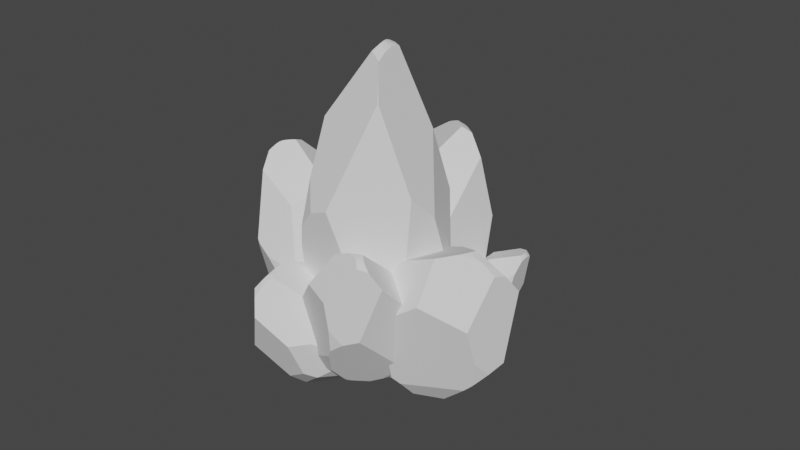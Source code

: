 # Source: Crystals.blend  (saved by Blender 2.93.20; exported with 4.5.12 LTS)
import bpy
from mathutils import Matrix  # noqa: F401  (used for matrix-valued properties, if any)

bpy.ops.wm.read_factory_settings(use_empty=True)
scene = bpy.context.scene
scene.name = 'Scene'

# ---- collections
col_collection = bpy.data.collections.new('Collection'); scene.collection.children.link(col_collection)

# ---- world
world_world = bpy.data.worlds.new('World'); scene.world = world_world
world_world.use_nodes = True; world_world.node_tree.nodes.clear()
_N = world_world.node_tree.nodes; _L = world_world.node_tree.links
n0 = _N.new('ShaderNodeOutputWorld'); n0.name = 'World Output'; n0.location = (300, 300)
n1 = _N.new('ShaderNodeBackground'); n1.name = 'Background'; n1.location = (10, 300)
n1.inputs[0].default_value = (0.05088, 0.05088, 0.05088, 1.0)
_L.new(n1.outputs[0], n0.inputs[0])
n0.is_active_output = True
world_world.color = (0.05088, 0.05088, 0.05088)
world_world.use_sun_shadow = False
world_world.sun_shadow_jitter_overblur = 0.0

# ---- meshes
me_sphere = bpy.data.meshes.new('Sphere')
me_sphere.from_pydata([(-0.3536, -0.6124, -0.7071), (-0.6124, -0.3536, -0.7071), (2.105e-08, 0.1843, 0.9633), (0.05048, 0.08744, 0.9799), (0.06902, 0.03985, 0.9841), (0.07907, -1.565e-07, 0.9843), (0.08509, -0.04913, 0.9805), (0.0862, -0.1493, 0.9657), (0.1767, 0.102, 0.9594), (0.1838, -1.323e-07, 0.9634), (0.2043, -0.1179, 0.9531), (0.1259, -0.2181, 0.9499), (0.08273, -0.2019, 0.9554), (0.2427, -0.2712, 0.9252), (0.3116, -0.3587, 0.8517), (2.423e-08, 0.2121, 0.9578), (-0.02529, 0.2252, 0.9539), (0.09879, 0.1711, 0.9607), (0.1776, 0.1465, 0.9528), (-0.2383, 0.3933, 0.8468), (-0.3696, 0.8293, 0.3604), (0.2767, -0.4792, -0.8098), (-3.134e-08, -0.5509, -0.8115), (-0.2373, -0.411, -0.8625), (0.244, 0.4227, -0.8535), (-0.4403, -6.072e-08, -0.8854), (-0.4177, 0.2411, -0.8573), (-0.2558, 0.4431, -0.8377), (0.4065, -8.513e-08, -0.908), (-0.3473, -0.2005, -0.9116), (-0.3197, -0.2215, -0.9149), (0.3923, -0.03307, -0.9115), (0.4043, -0.4697, 0.7521), (0.3971, -0.474, 0.7535), (-0.6923, -0.3997, -0.5689), (-0.3257, 0.8508, 0.3114), (0.158, 0.9475, -0.051), (-0.4055, 0.8273, 0.3217), (-0.5341, 0.7718, 0.2211), (0.8585, -7.132e-08, -0.4805), (0.8698, 0.202, -0.3827), (0.4434, -8.343e-08, -0.8833), (0.4022, 0.04963, -0.902), (0.3176, 0.3202, -0.8676), (0.9132, 0.04, -0.3827), (0.7772, -0.3611, 0.2821), (0.906, -7.132e-08, -0.4095), (0.2914, -0.629, -0.7071), (0.2902, -0.5026, -0.7918), (0.3469, -0.3582, -0.8347), (0.4133, -0.2209, -0.8639), (0.6416, -0.09827, -0.7333), (0.6996, -0.1006, -0.678), (0.8215, -0.3677, -0.3885), (-0.6961, -0.0411, -0.7071), (-0.6557, -2.116e-08, -0.7415), (-0.4615, 0.2664, -0.8235), (-0.7306, 0.5984, 0.1365), (-0.6278, 0.7194, 0.06903), (-0.3715, -0.6435, -0.6534), (-0.2821, -0.6315, -0.7071), (-3.834e-08, -0.627, -0.7606), (-0.01037, -0.9009, 0.198), (-0.5194, -0.7027, -0.4264), (0.2115, -0.6504, -0.7071), (-0.265, -0.8785, 0.1539), (0.2923, 0.5062, -0.789), (-0.2809, 0.4864, -0.8043), (0.1375, 0.4625, -0.8459), (-0.1804, 0.464, -0.8372), (0.1442, 0.9177, -0.2196), (0.3439, 0.5359, -0.7492), (0.4074, 0.6025, -0.6589), (-0.3628, 0.719, -0.4824), (-0.3465, 0.5211, -0.7552), (0.9239, 0.1475, -0.1839), (0.5006, 0.3526, 0.5318), (0.8576, -0.04661, 0.1444), (0.9033, 0.2118, -0.2009), (-0.4444, -0.4135, 0.5938), (-0.6648, 0.1673, 0.5458), (-0.8231, -0.2235, -0.4439), (-0.8608, 0.3887, 0.1541), (-0.8631, -0.1015, -0.4329), (-0.4322, -0.694, 0.303), (-0.4569, -0.8407, 0.04732), (-0.5059, -0.8043, -0.07309), (0.779, -0.503, -0.2146), (0.816, -0.3892, -0.3794), (0.3652, -0.6754, -0.6081), (0.3596, -0.69, -0.5884), (0.4195, -0.7689, -0.3207), (0.3261, 0.8983, -0.0721), (0.8515, 0.283, -0.3656), (0.6153, 0.5633, -0.4741), (0.8966, 0.2274, -0.2136), (0.4473, 0.761, -0.4416), (0.392, 0.8248, -0.3525), (0.8946, 0.2295, -0.1992), (0.552, 0.6283, 0.1575)], [], [(96, 94, 72), (49, 48, 21), (60, 59, 0), (86, 81, 34, 63), (16, 2, 15), (9, 5, 6, 10), (8, 4, 5, 9), (17, 3, 4, 8, 18), (11, 7, 12), (15, 2, 3, 17), (10, 6, 7, 11, 13), (32, 14, 33), (98, 78, 95), (35, 37, 20), (42, 41, 28), (23, 0, 1, 29, 30), (88, 87, 91, 90, 89), (58, 57, 38), (68, 66, 24), (39, 40, 44, 46), (99, 76, 77, 75, 78, 98), (39, 46, 53, 52), (28, 41, 51, 50, 31), (23, 30, 31, 50, 49, 21, 22), (25, 55, 56, 26), (80, 82, 83, 81, 86, 85, 84, 79), (29, 1, 54, 55, 25), (84, 85, 65), (89, 90, 64, 47), (21, 48, 47, 64, 61, 22), (22, 61, 60, 0, 23), (0, 59, 63, 34, 1), (83, 82, 57, 58, 73, 74, 56, 55, 54), (93, 94, 96, 97, 92, 99, 98, 95), (35, 36, 70, 73, 58, 38, 37), (24, 43, 42, 28, 31, 30, 29, 25, 26, 27, 69, 68), (26, 56, 74, 67, 27), (27, 67, 69), (24, 66, 71, 43), (18, 8, 9, 10, 13, 14, 32, 45, 77, 76), (95, 78, 75, 44, 40, 93), (1, 34, 81, 83, 54), (20, 37, 38, 57, 82, 80, 19), (3, 2, 16, 19, 80, 79, 12, 7, 6, 5, 4), (11, 12, 79, 84, 65, 62, 33, 14, 13), (62, 65, 85, 86, 63, 59, 60, 61, 64, 90, 91), (47, 48, 49, 50, 51, 52, 53, 88, 89), (75, 77, 45, 87, 88, 53, 46, 44), (32, 33, 62, 91, 87, 45), (70, 97, 96, 72, 71, 66, 68, 69, 67, 74, 73), (40, 39, 52, 51, 41, 42, 43, 71, 72, 94, 93), (70, 36, 92, 97), (20, 19, 16, 15, 17, 18, 76, 99, 92, 36, 35)])
_uv = me_sphere.uv_layers.new(name='UVMap')
_uv.uv.foreach_set('vector', [0.7333, 0.2492, 0.8273, 0.2321, 0.711, 0.1348, 0.6771, 0.0422, 0.6454, 0.06482, 0.6378, 0.05531, 0.3251, 0.1094, 0.2751, 0.1377, 0.2851, 0.1094, 0.1999, 0.4432, 0.02237, 0.248, 0.09556, 0.1822, 0.1923, 0.2572, 0.4688, 0.984, 0.483, 0.989, 0.483, 0.9861, 0.5858, 0.989, 0.5272, 1.0, 0.5306, 0.998, 0.5973, 0.9836, 0.5819, 0.9869, 0.5216, 0.9999, 0.5272, 1.0, 0.5858, 0.989, 0.5383, 0.9876, 0.5112, 0.9977, 0.5216, 0.9999, 0.5819, 0.9869, 0.5824, 0.9834, 0.5534, 0.9819, 0.5312, 0.9902, 0.5293, 0.9848, 0.483, 0.9861, 0.483, 0.989, 0.5112, 0.9977, 0.5383, 0.9876, 0.5973, 0.9836, 0.5306, 0.998, 0.5312, 0.9902, 0.5534, 0.9819, 0.6188, 0.9689, 0.7092, 0.8777, 0.6574, 0.9302, 0.7052, 0.8785, 0.9836, 0.3768, 0.9885, 0.3759, 0.9847, 0.3692, 0.3007, 0.6457, 0.2561, 0.6511, 0.2762, 0.6715, 0.708, 0.006781, 0.7311, 0.01663, 0.7104, 0.003619, 0.3502, 0.02758, 0.2851, 0.1094, 0.1403, 0.1094, 0.2886, 0.0017, 0.3041, 0.0, 0.9396, 0.282, 0.9189, 0.3687, 0.7177, 0.3129, 0.6842, 0.1719, 0.6873, 0.1615, 0.1317, 0.5181, 0.07416, 0.5536, 0.1841, 0.5982, 0.5599, 0.03631, 0.6465, 0.06627, 0.6195, 0.03232, 0.9634, 0.2287, 0.9697, 0.2802, 0.994, 0.2802, 0.99, 0.2661, 0.7919, 0.5646, 0.7631, 0.7617, 0.9629, 0.5578, 1.0, 0.3849, 0.9885, 0.3759, 0.9836, 0.3768, 0.9634, 0.2287, 0.99, 0.2661, 0.9427, 0.2772, 0.8745, 0.1247, 0.7104, 0.003619, 0.7311, 0.01663, 0.842, 0.09562, 0.7143, 0.02685, 0.7025, 0.001751, 0.3502, 0.02758, 0.3041, 0.0, 0.7025, 0.001751, 0.7143, 0.02685, 0.6771, 0.0422, 0.6378, 0.05531, 0.483, 0.05442, 0.2366, 0.01554, 0.1161, 0.09131, 0.2247, 0.0481, 0.2493, 0.03029, 0.111, 0.7691, 0.001267, 0.5629, 0.0, 0.2538, 0.02237, 0.248, 0.1999, 0.4432, 0.2273, 0.5066, 0.2411, 0.6413, 0.2343, 0.7944, 0.2886, 0.0017, 0.1403, 0.1094, 0.09345, 0.1094, 0.1161, 0.09131, 0.2366, 0.01554, 0.2411, 0.6413, 0.2273, 0.5066, 0.3347, 0.5628, 0.6873, 0.1615, 0.6842, 0.1719, 0.6014, 0.1094, 0.6461, 0.1094, 0.6378, 0.05531, 0.6454, 0.06482, 0.6461, 0.1094, 0.6014, 0.1094, 0.483, 0.08122, 0.483, 0.05442, 0.483, 0.05442, 0.483, 0.08122, 0.3251, 0.1094, 0.2851, 0.1094, 0.3502, 0.02758, 0.2851, 0.1094, 0.2751, 0.1377, 0.1923, 0.2572, 0.09556, 0.1822, 0.1403, 0.1094, 0.0, 0.2538, 0.001267, 0.5629, 0.07416, 0.5536, 0.1317, 0.5181, 0.28, 0.2277, 0.2891, 0.08406, 0.2247, 0.0481, 0.1161, 0.09131, 0.09345, 0.1094, 0.9595, 0.2892, 0.8273, 0.2321, 0.7333, 0.2492, 0.7024, 0.2961, 0.6655, 0.4438, 0.7919, 0.5646, 0.9836, 0.3768, 0.9847, 0.3692, 0.3007, 0.6457, 0.5714, 0.4549, 0.5637, 0.3661, 0.28, 0.2277, 0.1317, 0.5181, 0.1841, 0.5982, 0.2561, 0.6511, 0.6195, 0.03232, 0.6607, 0.02488, 0.708, 0.006781, 0.7104, 0.003619, 0.7025, 0.001751, 0.3041, 0.0, 0.2886, 0.0017, 0.2366, 0.01554, 0.2493, 0.03029, 0.3398, 0.04063, 0.382, 0.04088, 0.5599, 0.03631, 0.2493, 0.03029, 0.2247, 0.0481, 0.2891, 0.08406, 0.3258, 0.05824, 0.3398, 0.04063, 0.3398, 0.04063, 0.3258, 0.05824, 0.382, 0.04088, 0.6195, 0.03232, 0.6465, 0.06627, 0.6754, 0.08721, 0.6607, 0.02488, 0.5824, 0.9834, 0.5819, 0.9869, 0.5858, 0.989, 0.5973, 0.9836, 0.6188, 0.9689, 0.6574, 0.9302, 0.7092, 0.8777, 0.9179, 0.6303, 0.9629, 0.5578, 0.7631, 0.7617, 0.9847, 0.3692, 0.9885, 0.3759, 1.0, 0.3849, 0.994, 0.2802, 0.9697, 0.2802, 0.9595, 0.2892, 0.1403, 0.1094, 0.09556, 0.1822, 0.02237, 0.248, 0.0, 0.2538, 0.09345, 0.1094, 0.2762, 0.6715, 0.2561, 0.6511, 0.1841, 0.5982, 0.07416, 0.5536, 0.001267, 0.5629, 0.111, 0.7691, 0.3496, 0.9276, 0.5112, 0.9977, 0.483, 0.989, 0.4688, 0.984, 0.3496, 0.9276, 0.111, 0.7691, 0.2343, 0.7944, 0.5293, 0.9848, 0.5312, 0.9902, 0.5306, 0.998, 0.5272, 1.0, 0.5216, 0.9999, 0.5534, 0.9819, 0.5293, 0.9848, 0.2343, 0.7944, 0.2411, 0.6413, 0.3347, 0.5628, 0.4772, 0.586, 0.7052, 0.8785, 0.6574, 0.9302, 0.6188, 0.9689, 0.4772, 0.586, 0.3347, 0.5628, 0.2273, 0.5066, 0.1999, 0.4432, 0.1923, 0.2572, 0.2751, 0.1377, 0.3251, 0.1094, 0.483, 0.08122, 0.6014, 0.1094, 0.6842, 0.1719, 0.7177, 0.3129, 0.6461, 0.1094, 0.6454, 0.06482, 0.6771, 0.0422, 0.7143, 0.02685, 0.842, 0.09562, 0.8745, 0.1247, 0.9427, 0.2772, 0.9396, 0.282, 0.6873, 0.1615, 1.0, 0.3849, 0.9629, 0.5578, 0.9179, 0.6303, 0.9189, 0.3687, 0.9396, 0.282, 0.9427, 0.2772, 0.99, 0.2661, 0.994, 0.2802, 0.7092, 0.8777, 0.7052, 0.8785, 0.4772, 0.586, 0.7177, 0.3129, 0.9189, 0.3687, 0.9179, 0.6303, 0.5637, 0.3661, 0.7024, 0.2961, 0.7333, 0.2492, 0.711, 0.1348, 0.6754, 0.08721, 0.6465, 0.06627, 0.5599, 0.03631, 0.382, 0.04088, 0.3258, 0.05824, 0.2891, 0.08406, 0.28, 0.2277, 0.9697, 0.2802, 0.9634, 0.2287, 0.8745, 0.1247, 0.842, 0.09562, 0.7311, 0.01663, 0.708, 0.006781, 0.6607, 0.02488, 0.6754, 0.08721, 0.711, 0.1348, 0.8273, 0.2321, 0.9595, 0.2892, 0.5637, 0.3661, 0.5714, 0.4549, 0.6655, 0.4438, 0.7024, 0.2961, 0.2762, 0.6715, 0.3496, 0.9276, 0.4688, 0.984, 0.483, 0.9861, 0.5383, 0.9876, 0.5824, 0.9834, 0.7631, 0.7617, 0.7919, 0.5646, 0.6655, 0.4438, 0.5714, 0.4549, 0.3007, 0.6457])
me_sphere.use_remesh_fix_poles = True
me_sphere.use_remesh_preserve_attributes = False
me_sphere.update()
me_sphere_001 = bpy.data.meshes.new('Sphere.001')
me_sphere_001.from_pydata([(-0.3536, -0.6124, -0.7071), (-0.6124, -0.3536, -0.7071), (2.105e-08, 0.1843, 0.9633), (0.05048, 0.08744, 0.9799), (0.06902, 0.03985, 0.9841), (0.07907, -1.565e-07, 0.9843), (0.08509, -0.04913, 0.9805), (0.0862, -0.1493, 0.9657), (0.1767, 0.102, 0.9594), (0.1838, -1.323e-07, 0.9634), (0.2043, -0.1179, 0.9531), (0.1259, -0.2181, 0.9499), (0.08273, -0.2019, 0.9554), (0.2427, -0.2712, 0.9252), (0.3116, -0.3587, 0.8517), (2.423e-08, 0.2121, 0.9578), (-0.02529, 0.2252, 0.9539), (0.09879, 0.1711, 0.9607), (0.1776, 0.1465, 0.9528), (-0.2383, 0.3933, 0.8468), (-0.3696, 0.8293, 0.3604), (0.2767, -0.4792, -0.8098), (-3.134e-08, -0.5509, -0.8115), (-0.2373, -0.411, -0.8625), (0.244, 0.4227, -0.8535), (-0.4403, -6.072e-08, -0.8854), (-0.4177, 0.2411, -0.8573), (-0.2558, 0.4431, -0.8377), (0.4065, -8.513e-08, -0.908), (-0.3473, -0.2005, -0.9116), (-0.3197, -0.2215, -0.9149), (0.3923, -0.03307, -0.9115), (0.4043, -0.4697, 0.7521), (0.3971, -0.474, 0.7535), (-0.6923, -0.3997, -0.5689), (-0.3257, 0.8508, 0.3114), (0.158, 0.9475, -0.051), (-0.4055, 0.8273, 0.3217), (-0.5341, 0.7718, 0.2211), (0.8585, -7.132e-08, -0.4805), (0.8698, 0.202, -0.3827), (0.4434, -8.343e-08, -0.8833), (0.4022, 0.04963, -0.902), (0.3176, 0.3202, -0.8676), (0.9132, 0.04, -0.3827), (0.7772, -0.3611, 0.2821), (0.906, -7.132e-08, -0.4095), (0.2914, -0.629, -0.7071), (0.2902, -0.5026, -0.7918), (0.3469, -0.3582, -0.8347), (0.4133, -0.2209, -0.8639), (0.6416, -0.09827, -0.7333), (0.6996, -0.1006, -0.678), (0.8215, -0.3677, -0.3885), (-0.6961, -0.0411, -0.7071), (-0.6557, -2.116e-08, -0.7415), (-0.4615, 0.2664, -0.8235), (-0.7306, 0.5984, 0.1365), (-0.6278, 0.7194, 0.06903), (-0.3715, -0.6435, -0.6534), (-0.2821, -0.6315, -0.7071), (-3.834e-08, -0.627, -0.7606), (-0.01037, -0.9009, 0.198), (-0.5194, -0.7027, -0.4264), (0.2115, -0.6504, -0.7071), (-0.265, -0.8785, 0.1539), (0.2923, 0.5062, -0.789), (-0.2809, 0.4864, -0.8043), (0.1375, 0.4625, -0.8459), (-0.1804, 0.464, -0.8372), (0.1442, 0.9177, -0.2196), (0.3439, 0.5359, -0.7492), (0.4074, 0.6025, -0.6589), (-0.3628, 0.719, -0.4824), (-0.3465, 0.5211, -0.7552), (0.9239, 0.1475, -0.1839), (0.5006, 0.3526, 0.5318), (0.8576, -0.04661, 0.1444), (0.9033, 0.2118, -0.2009), (-0.4444, -0.4135, 0.5938), (-0.6648, 0.1673, 0.5458), (-0.8231, -0.2235, -0.4439), (-0.8608, 0.3887, 0.1541), (-0.8631, -0.1015, -0.4329), (-0.4322, -0.694, 0.303), (-0.4569, -0.8407, 0.04732), (-0.5059, -0.8043, -0.07309), (0.779, -0.503, -0.2146), (0.816, -0.3892, -0.3794), (0.3652, -0.6754, -0.6081), (0.3596, -0.69, -0.5884), (0.4195, -0.7689, -0.3207), (0.3261, 0.8983, -0.0721), (0.8515, 0.283, -0.3656), (0.6153, 0.5633, -0.4741), (0.8966, 0.2274, -0.2136), (0.4473, 0.761, -0.4416), (0.392, 0.8248, -0.3525), (0.8946, 0.2295, -0.1992), (0.552, 0.6283, 0.1575)], [], [(96, 94, 72), (49, 48, 21), (60, 59, 0), (86, 81, 34, 63), (16, 2, 15), (9, 5, 6, 10), (8, 4, 5, 9), (17, 3, 4, 8, 18), (11, 7, 12), (15, 2, 3, 17), (10, 6, 7, 11, 13), (32, 14, 33), (98, 78, 95), (35, 37, 20), (42, 41, 28), (23, 0, 1, 29, 30), (88, 87, 91, 90, 89), (58, 57, 38), (68, 66, 24), (39, 40, 44, 46), (99, 76, 77, 75, 78, 98), (39, 46, 53, 52), (28, 41, 51, 50, 31), (23, 30, 31, 50, 49, 21, 22), (25, 55, 56, 26), (80, 82, 83, 81, 86, 85, 84, 79), (29, 1, 54, 55, 25), (84, 85, 65), (89, 90, 64, 47), (21, 48, 47, 64, 61, 22), (22, 61, 60, 0, 23), (0, 59, 63, 34, 1), (83, 82, 57, 58, 73, 74, 56, 55, 54), (93, 94, 96, 97, 92, 99, 98, 95), (35, 36, 70, 73, 58, 38, 37), (24, 43, 42, 28, 31, 30, 29, 25, 26, 27, 69, 68), (26, 56, 74, 67, 27), (27, 67, 69), (24, 66, 71, 43), (18, 8, 9, 10, 13, 14, 32, 45, 77, 76), (95, 78, 75, 44, 40, 93), (1, 34, 81, 83, 54), (20, 37, 38, 57, 82, 80, 19), (3, 2, 16, 19, 80, 79, 12, 7, 6, 5, 4), (11, 12, 79, 84, 65, 62, 33, 14, 13), (62, 65, 85, 86, 63, 59, 60, 61, 64, 90, 91), (47, 48, 49, 50, 51, 52, 53, 88, 89), (75, 77, 45, 87, 88, 53, 46, 44), (32, 33, 62, 91, 87, 45), (70, 97, 96, 72, 71, 66, 68, 69, 67, 74, 73), (40, 39, 52, 51, 41, 42, 43, 71, 72, 94, 93), (70, 36, 92, 97), (20, 19, 16, 15, 17, 18, 76, 99, 92, 36, 35)])
_uv = me_sphere_001.uv_layers.new(name='UVMap')
_uv.uv.foreach_set('vector', [0.7333, 0.2492, 0.8273, 0.2321, 0.711, 0.1348, 0.6771, 0.0422, 0.6454, 0.06482, 0.6378, 0.05531, 0.3251, 0.1094, 0.2751, 0.1377, 0.2851, 0.1094, 0.1999, 0.4432, 0.02237, 0.248, 0.09556, 0.1822, 0.1923, 0.2572, 0.4688, 0.984, 0.483, 0.989, 0.483, 0.9861, 0.5858, 0.989, 0.5272, 1.0, 0.5306, 0.998, 0.5973, 0.9836, 0.5819, 0.9869, 0.5216, 0.9999, 0.5272, 1.0, 0.5858, 0.989, 0.5383, 0.9876, 0.5112, 0.9977, 0.5216, 0.9999, 0.5819, 0.9869, 0.5824, 0.9834, 0.5534, 0.9819, 0.5312, 0.9902, 0.5293, 0.9848, 0.483, 0.9861, 0.483, 0.989, 0.5112, 0.9977, 0.5383, 0.9876, 0.5973, 0.9836, 0.5306, 0.998, 0.5312, 0.9902, 0.5534, 0.9819, 0.6188, 0.9689, 0.7092, 0.8777, 0.6574, 0.9302, 0.7052, 0.8785, 0.9836, 0.3768, 0.9885, 0.3759, 0.9847, 0.3692, 0.3007, 0.6457, 0.2561, 0.6511, 0.2762, 0.6715, 0.708, 0.006781, 0.7311, 0.01663, 0.7104, 0.003619, 0.3502, 0.02758, 0.2851, 0.1094, 0.1403, 0.1094, 0.2886, 0.0017, 0.3041, 0.0, 0.9396, 0.282, 0.9189, 0.3687, 0.7177, 0.3129, 0.6842, 0.1719, 0.6873, 0.1615, 0.1317, 0.5181, 0.07416, 0.5536, 0.1841, 0.5982, 0.5599, 0.03631, 0.6465, 0.06627, 0.6195, 0.03232, 0.9634, 0.2287, 0.9697, 0.2802, 0.994, 0.2802, 0.99, 0.2661, 0.7919, 0.5646, 0.7631, 0.7617, 0.9629, 0.5578, 1.0, 0.3849, 0.9885, 0.3759, 0.9836, 0.3768, 0.9634, 0.2287, 0.99, 0.2661, 0.9427, 0.2772, 0.8745, 0.1247, 0.7104, 0.003619, 0.7311, 0.01663, 0.842, 0.09562, 0.7143, 0.02685, 0.7025, 0.001751, 0.3502, 0.02758, 0.3041, 0.0, 0.7025, 0.001751, 0.7143, 0.02685, 0.6771, 0.0422, 0.6378, 0.05531, 0.483, 0.05442, 0.2366, 0.01554, 0.1161, 0.09131, 0.2247, 0.0481, 0.2493, 0.03029, 0.111, 0.7691, 0.001267, 0.5629, 0.0, 0.2538, 0.02237, 0.248, 0.1999, 0.4432, 0.2273, 0.5066, 0.2411, 0.6413, 0.2343, 0.7944, 0.2886, 0.0017, 0.1403, 0.1094, 0.09345, 0.1094, 0.1161, 0.09131, 0.2366, 0.01554, 0.2411, 0.6413, 0.2273, 0.5066, 0.3347, 0.5628, 0.6873, 0.1615, 0.6842, 0.1719, 0.6014, 0.1094, 0.6461, 0.1094, 0.6378, 0.05531, 0.6454, 0.06482, 0.6461, 0.1094, 0.6014, 0.1094, 0.483, 0.08122, 0.483, 0.05442, 0.483, 0.05442, 0.483, 0.08122, 0.3251, 0.1094, 0.2851, 0.1094, 0.3502, 0.02758, 0.2851, 0.1094, 0.2751, 0.1377, 0.1923, 0.2572, 0.09556, 0.1822, 0.1403, 0.1094, 0.0, 0.2538, 0.001267, 0.5629, 0.07416, 0.5536, 0.1317, 0.5181, 0.28, 0.2277, 0.2891, 0.08406, 0.2247, 0.0481, 0.1161, 0.09131, 0.09345, 0.1094, 0.9595, 0.2892, 0.8273, 0.2321, 0.7333, 0.2492, 0.7024, 0.2961, 0.6655, 0.4438, 0.7919, 0.5646, 0.9836, 0.3768, 0.9847, 0.3692, 0.3007, 0.6457, 0.5714, 0.4549, 0.5637, 0.3661, 0.28, 0.2277, 0.1317, 0.5181, 0.1841, 0.5982, 0.2561, 0.6511, 0.6195, 0.03232, 0.6607, 0.02488, 0.708, 0.006781, 0.7104, 0.003619, 0.7025, 0.001751, 0.3041, 0.0, 0.2886, 0.0017, 0.2366, 0.01554, 0.2493, 0.03029, 0.3398, 0.04063, 0.382, 0.04088, 0.5599, 0.03631, 0.2493, 0.03029, 0.2247, 0.0481, 0.2891, 0.08406, 0.3258, 0.05824, 0.3398, 0.04063, 0.3398, 0.04063, 0.3258, 0.05824, 0.382, 0.04088, 0.6195, 0.03232, 0.6465, 0.06627, 0.6754, 0.08721, 0.6607, 0.02488, 0.5824, 0.9834, 0.5819, 0.9869, 0.5858, 0.989, 0.5973, 0.9836, 0.6188, 0.9689, 0.6574, 0.9302, 0.7092, 0.8777, 0.9179, 0.6303, 0.9629, 0.5578, 0.7631, 0.7617, 0.9847, 0.3692, 0.9885, 0.3759, 1.0, 0.3849, 0.994, 0.2802, 0.9697, 0.2802, 0.9595, 0.2892, 0.1403, 0.1094, 0.09556, 0.1822, 0.02237, 0.248, 0.0, 0.2538, 0.09345, 0.1094, 0.2762, 0.6715, 0.2561, 0.6511, 0.1841, 0.5982, 0.07416, 0.5536, 0.001267, 0.5629, 0.111, 0.7691, 0.3496, 0.9276, 0.5112, 0.9977, 0.483, 0.989, 0.4688, 0.984, 0.3496, 0.9276, 0.111, 0.7691, 0.2343, 0.7944, 0.5293, 0.9848, 0.5312, 0.9902, 0.5306, 0.998, 0.5272, 1.0, 0.5216, 0.9999, 0.5534, 0.9819, 0.5293, 0.9848, 0.2343, 0.7944, 0.2411, 0.6413, 0.3347, 0.5628, 0.4772, 0.586, 0.7052, 0.8785, 0.6574, 0.9302, 0.6188, 0.9689, 0.4772, 0.586, 0.3347, 0.5628, 0.2273, 0.5066, 0.1999, 0.4432, 0.1923, 0.2572, 0.2751, 0.1377, 0.3251, 0.1094, 0.483, 0.08122, 0.6014, 0.1094, 0.6842, 0.1719, 0.7177, 0.3129, 0.6461, 0.1094, 0.6454, 0.06482, 0.6771, 0.0422, 0.7143, 0.02685, 0.842, 0.09562, 0.8745, 0.1247, 0.9427, 0.2772, 0.9396, 0.282, 0.6873, 0.1615, 1.0, 0.3849, 0.9629, 0.5578, 0.9179, 0.6303, 0.9189, 0.3687, 0.9396, 0.282, 0.9427, 0.2772, 0.99, 0.2661, 0.994, 0.2802, 0.7092, 0.8777, 0.7052, 0.8785, 0.4772, 0.586, 0.7177, 0.3129, 0.9189, 0.3687, 0.9179, 0.6303, 0.5637, 0.3661, 0.7024, 0.2961, 0.7333, 0.2492, 0.711, 0.1348, 0.6754, 0.08721, 0.6465, 0.06627, 0.5599, 0.03631, 0.382, 0.04088, 0.3258, 0.05824, 0.2891, 0.08406, 0.28, 0.2277, 0.9697, 0.2802, 0.9634, 0.2287, 0.8745, 0.1247, 0.842, 0.09562, 0.7311, 0.01663, 0.708, 0.006781, 0.6607, 0.02488, 0.6754, 0.08721, 0.711, 0.1348, 0.8273, 0.2321, 0.9595, 0.2892, 0.5637, 0.3661, 0.5714, 0.4549, 0.6655, 0.4438, 0.7024, 0.2961, 0.2762, 0.6715, 0.3496, 0.9276, 0.4688, 0.984, 0.483, 0.9861, 0.5383, 0.9876, 0.5824, 0.9834, 0.7631, 0.7617, 0.7919, 0.5646, 0.6655, 0.4438, 0.5714, 0.4549, 0.3007, 0.6457])
me_sphere_001.use_remesh_fix_poles = True
me_sphere_001.use_remesh_preserve_attributes = False
me_sphere_001.update()
me_sphere_002 = bpy.data.meshes.new('Sphere.002')
me_sphere_002.from_pydata([(-0.3536, -0.6124, -0.7071), (-0.6124, -0.3536, -0.7071), (2.105e-08, 0.1843, 0.9633), (0.05048, 0.08744, 0.9799), (0.06902, 0.03985, 0.9841), (0.07907, -1.565e-07, 0.9843), (0.08509, -0.04913, 0.9805), (0.0862, -0.1493, 0.9657), (0.1767, 0.102, 0.9594), (0.1838, -1.323e-07, 0.9634), (0.2043, -0.1179, 0.9531), (0.1259, -0.2181, 0.9499), (0.08273, -0.2019, 0.9554), (0.2427, -0.2712, 0.9252), (0.3116, -0.3587, 0.8517), (2.423e-08, 0.2121, 0.9578), (-0.02529, 0.2252, 0.9539), (0.09879, 0.1711, 0.9607), (0.1776, 0.1465, 0.9528), (-0.2383, 0.3933, 0.8468), (-0.3696, 0.8293, 0.3604), (0.2767, -0.4792, -0.8098), (-3.134e-08, -0.5509, -0.8115), (-0.2373, -0.411, -0.8625), (0.244, 0.4227, -0.8535), (-0.4403, -6.072e-08, -0.8854), (-0.4177, 0.2411, -0.8573), (-0.2558, 0.4431, -0.8377), (0.4065, -8.513e-08, -0.908), (-0.3473, -0.2005, -0.9116), (-0.3197, -0.2215, -0.9149), (0.3923, -0.03307, -0.9115), (0.4043, -0.4697, 0.7521), (0.3971, -0.474, 0.7535), (-0.6923, -0.3997, -0.5689), (-0.3257, 0.8508, 0.3114), (0.158, 0.9475, -0.051), (-0.4055, 0.8273, 0.3217), (-0.5341, 0.7718, 0.2211), (0.8585, -7.132e-08, -0.4805), (0.8698, 0.202, -0.3827), (0.4434, -8.343e-08, -0.8833), (0.4022, 0.04963, -0.902), (0.3176, 0.3202, -0.8676), (0.9132, 0.04, -0.3827), (0.7772, -0.3611, 0.2821), (0.906, -7.132e-08, -0.4095), (0.2914, -0.629, -0.7071), (0.2902, -0.5026, -0.7918), (0.3469, -0.3582, -0.8347), (0.4133, -0.2209, -0.8639), (0.6416, -0.09827, -0.7333), (0.6996, -0.1006, -0.678), (0.8215, -0.3677, -0.3885), (-0.6961, -0.0411, -0.7071), (-0.6557, -2.116e-08, -0.7415), (-0.4615, 0.2664, -0.8235), (-0.7306, 0.5984, 0.1365), (-0.6278, 0.7194, 0.06903), (-0.3715, -0.6435, -0.6534), (-0.2821, -0.6315, -0.7071), (-3.834e-08, -0.627, -0.7606), (-0.01037, -0.9009, 0.198), (-0.5194, -0.7027, -0.4264), (0.2115, -0.6504, -0.7071), (-0.265, -0.8785, 0.1539), (0.2923, 0.5062, -0.789), (-0.2809, 0.4864, -0.8043), (0.1375, 0.4625, -0.8459), (-0.1804, 0.464, -0.8372), (0.1442, 0.9177, -0.2196), (0.3439, 0.5359, -0.7492), (0.4074, 0.6025, -0.6589), (-0.3628, 0.719, -0.4824), (-0.3465, 0.5211, -0.7552), (0.9239, 0.1475, -0.1839), (0.5006, 0.3526, 0.5318), (0.8576, -0.04661, 0.1444), (0.9033, 0.2118, -0.2009), (-0.4444, -0.4135, 0.5938), (-0.6648, 0.1673, 0.5458), (-0.8231, -0.2235, -0.4439), (-0.8608, 0.3887, 0.1541), (-0.8631, -0.1015, -0.4329), (-0.4322, -0.694, 0.303), (-0.4569, -0.8407, 0.04732), (-0.5059, -0.8043, -0.07309), (0.779, -0.503, -0.2146), (0.816, -0.3892, -0.3794), (0.3652, -0.6754, -0.6081), (0.3596, -0.69, -0.5884), (0.4195, -0.7689, -0.3207), (0.3261, 0.8983, -0.0721), (0.8515, 0.283, -0.3656), (0.6153, 0.5633, -0.4741), (0.8966, 0.2274, -0.2136), (0.4473, 0.761, -0.4416), (0.392, 0.8248, -0.3525), (0.8946, 0.2295, -0.1992), (0.552, 0.6283, 0.1575)], [], [(96, 94, 72), (49, 48, 21), (60, 59, 0), (86, 81, 34, 63), (16, 2, 15), (9, 5, 6, 10), (8, 4, 5, 9), (17, 3, 4, 8, 18), (11, 7, 12), (15, 2, 3, 17), (10, 6, 7, 11, 13), (32, 14, 33), (98, 78, 95), (35, 37, 20), (42, 41, 28), (23, 0, 1, 29, 30), (88, 87, 91, 90, 89), (58, 57, 38), (68, 66, 24), (39, 40, 44, 46), (99, 76, 77, 75, 78, 98), (39, 46, 53, 52), (28, 41, 51, 50, 31), (23, 30, 31, 50, 49, 21, 22), (25, 55, 56, 26), (80, 82, 83, 81, 86, 85, 84, 79), (29, 1, 54, 55, 25), (84, 85, 65), (89, 90, 64, 47), (21, 48, 47, 64, 61, 22), (22, 61, 60, 0, 23), (0, 59, 63, 34, 1), (83, 82, 57, 58, 73, 74, 56, 55, 54), (93, 94, 96, 97, 92, 99, 98, 95), (35, 36, 70, 73, 58, 38, 37), (24, 43, 42, 28, 31, 30, 29, 25, 26, 27, 69, 68), (26, 56, 74, 67, 27), (27, 67, 69), (24, 66, 71, 43), (18, 8, 9, 10, 13, 14, 32, 45, 77, 76), (95, 78, 75, 44, 40, 93), (1, 34, 81, 83, 54), (20, 37, 38, 57, 82, 80, 19), (3, 2, 16, 19, 80, 79, 12, 7, 6, 5, 4), (11, 12, 79, 84, 65, 62, 33, 14, 13), (62, 65, 85, 86, 63, 59, 60, 61, 64, 90, 91), (47, 48, 49, 50, 51, 52, 53, 88, 89), (75, 77, 45, 87, 88, 53, 46, 44), (32, 33, 62, 91, 87, 45), (70, 97, 96, 72, 71, 66, 68, 69, 67, 74, 73), (40, 39, 52, 51, 41, 42, 43, 71, 72, 94, 93), (70, 36, 92, 97), (20, 19, 16, 15, 17, 18, 76, 99, 92, 36, 35)])
_uv = me_sphere_002.uv_layers.new(name='UVMap')
_uv.uv.foreach_set('vector', [0.7333, 0.2492, 0.8273, 0.2321, 0.711, 0.1348, 0.6771, 0.0422, 0.6454, 0.06482, 0.6378, 0.05531, 0.3251, 0.1094, 0.2751, 0.1377, 0.2851, 0.1094, 0.1999, 0.4432, 0.02237, 0.248, 0.09556, 0.1822, 0.1923, 0.2572, 0.4688, 0.984, 0.483, 0.989, 0.483, 0.9861, 0.5858, 0.989, 0.5272, 1.0, 0.5306, 0.998, 0.5973, 0.9836, 0.5819, 0.9869, 0.5216, 0.9999, 0.5272, 1.0, 0.5858, 0.989, 0.5383, 0.9876, 0.5112, 0.9977, 0.5216, 0.9999, 0.5819, 0.9869, 0.5824, 0.9834, 0.5534, 0.9819, 0.5312, 0.9902, 0.5293, 0.9848, 0.483, 0.9861, 0.483, 0.989, 0.5112, 0.9977, 0.5383, 0.9876, 0.5973, 0.9836, 0.5306, 0.998, 0.5312, 0.9902, 0.5534, 0.9819, 0.6188, 0.9689, 0.7092, 0.8777, 0.6574, 0.9302, 0.7052, 0.8785, 0.9836, 0.3768, 0.9885, 0.3759, 0.9847, 0.3692, 0.3007, 0.6457, 0.2561, 0.6511, 0.2762, 0.6715, 0.708, 0.006781, 0.7311, 0.01663, 0.7104, 0.003619, 0.3502, 0.02758, 0.2851, 0.1094, 0.1403, 0.1094, 0.2886, 0.0017, 0.3041, 0.0, 0.9396, 0.282, 0.9189, 0.3687, 0.7177, 0.3129, 0.6842, 0.1719, 0.6873, 0.1615, 0.1317, 0.5181, 0.07416, 0.5536, 0.1841, 0.5982, 0.5599, 0.03631, 0.6465, 0.06627, 0.6195, 0.03232, 0.9634, 0.2287, 0.9697, 0.2802, 0.994, 0.2802, 0.99, 0.2661, 0.7919, 0.5646, 0.7631, 0.7617, 0.9629, 0.5578, 1.0, 0.3849, 0.9885, 0.3759, 0.9836, 0.3768, 0.9634, 0.2287, 0.99, 0.2661, 0.9427, 0.2772, 0.8745, 0.1247, 0.7104, 0.003619, 0.7311, 0.01663, 0.842, 0.09562, 0.7143, 0.02685, 0.7025, 0.001751, 0.3502, 0.02758, 0.3041, 0.0, 0.7025, 0.001751, 0.7143, 0.02685, 0.6771, 0.0422, 0.6378, 0.05531, 0.483, 0.05442, 0.2366, 0.01554, 0.1161, 0.09131, 0.2247, 0.0481, 0.2493, 0.03029, 0.111, 0.7691, 0.001267, 0.5629, 0.0, 0.2538, 0.02237, 0.248, 0.1999, 0.4432, 0.2273, 0.5066, 0.2411, 0.6413, 0.2343, 0.7944, 0.2886, 0.0017, 0.1403, 0.1094, 0.09345, 0.1094, 0.1161, 0.09131, 0.2366, 0.01554, 0.2411, 0.6413, 0.2273, 0.5066, 0.3347, 0.5628, 0.6873, 0.1615, 0.6842, 0.1719, 0.6014, 0.1094, 0.6461, 0.1094, 0.6378, 0.05531, 0.6454, 0.06482, 0.6461, 0.1094, 0.6014, 0.1094, 0.483, 0.08122, 0.483, 0.05442, 0.483, 0.05442, 0.483, 0.08122, 0.3251, 0.1094, 0.2851, 0.1094, 0.3502, 0.02758, 0.2851, 0.1094, 0.2751, 0.1377, 0.1923, 0.2572, 0.09556, 0.1822, 0.1403, 0.1094, 0.0, 0.2538, 0.001267, 0.5629, 0.07416, 0.5536, 0.1317, 0.5181, 0.28, 0.2277, 0.2891, 0.08406, 0.2247, 0.0481, 0.1161, 0.09131, 0.09345, 0.1094, 0.9595, 0.2892, 0.8273, 0.2321, 0.7333, 0.2492, 0.7024, 0.2961, 0.6655, 0.4438, 0.7919, 0.5646, 0.9836, 0.3768, 0.9847, 0.3692, 0.3007, 0.6457, 0.5714, 0.4549, 0.5637, 0.3661, 0.28, 0.2277, 0.1317, 0.5181, 0.1841, 0.5982, 0.2561, 0.6511, 0.6195, 0.03232, 0.6607, 0.02488, 0.708, 0.006781, 0.7104, 0.003619, 0.7025, 0.001751, 0.3041, 0.0, 0.2886, 0.0017, 0.2366, 0.01554, 0.2493, 0.03029, 0.3398, 0.04063, 0.382, 0.04088, 0.5599, 0.03631, 0.2493, 0.03029, 0.2247, 0.0481, 0.2891, 0.08406, 0.3258, 0.05824, 0.3398, 0.04063, 0.3398, 0.04063, 0.3258, 0.05824, 0.382, 0.04088, 0.6195, 0.03232, 0.6465, 0.06627, 0.6754, 0.08721, 0.6607, 0.02488, 0.5824, 0.9834, 0.5819, 0.9869, 0.5858, 0.989, 0.5973, 0.9836, 0.6188, 0.9689, 0.6574, 0.9302, 0.7092, 0.8777, 0.9179, 0.6303, 0.9629, 0.5578, 0.7631, 0.7617, 0.9847, 0.3692, 0.9885, 0.3759, 1.0, 0.3849, 0.994, 0.2802, 0.9697, 0.2802, 0.9595, 0.2892, 0.1403, 0.1094, 0.09556, 0.1822, 0.02237, 0.248, 0.0, 0.2538, 0.09345, 0.1094, 0.2762, 0.6715, 0.2561, 0.6511, 0.1841, 0.5982, 0.07416, 0.5536, 0.001267, 0.5629, 0.111, 0.7691, 0.3496, 0.9276, 0.5112, 0.9977, 0.483, 0.989, 0.4688, 0.984, 0.3496, 0.9276, 0.111, 0.7691, 0.2343, 0.7944, 0.5293, 0.9848, 0.5312, 0.9902, 0.5306, 0.998, 0.5272, 1.0, 0.5216, 0.9999, 0.5534, 0.9819, 0.5293, 0.9848, 0.2343, 0.7944, 0.2411, 0.6413, 0.3347, 0.5628, 0.4772, 0.586, 0.7052, 0.8785, 0.6574, 0.9302, 0.6188, 0.9689, 0.4772, 0.586, 0.3347, 0.5628, 0.2273, 0.5066, 0.1999, 0.4432, 0.1923, 0.2572, 0.2751, 0.1377, 0.3251, 0.1094, 0.483, 0.08122, 0.6014, 0.1094, 0.6842, 0.1719, 0.7177, 0.3129, 0.6461, 0.1094, 0.6454, 0.06482, 0.6771, 0.0422, 0.7143, 0.02685, 0.842, 0.09562, 0.8745, 0.1247, 0.9427, 0.2772, 0.9396, 0.282, 0.6873, 0.1615, 1.0, 0.3849, 0.9629, 0.5578, 0.9179, 0.6303, 0.9189, 0.3687, 0.9396, 0.282, 0.9427, 0.2772, 0.99, 0.2661, 0.994, 0.2802, 0.7092, 0.8777, 0.7052, 0.8785, 0.4772, 0.586, 0.7177, 0.3129, 0.9189, 0.3687, 0.9179, 0.6303, 0.5637, 0.3661, 0.7024, 0.2961, 0.7333, 0.2492, 0.711, 0.1348, 0.6754, 0.08721, 0.6465, 0.06627, 0.5599, 0.03631, 0.382, 0.04088, 0.3258, 0.05824, 0.2891, 0.08406, 0.28, 0.2277, 0.9697, 0.2802, 0.9634, 0.2287, 0.8745, 0.1247, 0.842, 0.09562, 0.7311, 0.01663, 0.708, 0.006781, 0.6607, 0.02488, 0.6754, 0.08721, 0.711, 0.1348, 0.8273, 0.2321, 0.9595, 0.2892, 0.5637, 0.3661, 0.5714, 0.4549, 0.6655, 0.4438, 0.7024, 0.2961, 0.2762, 0.6715, 0.3496, 0.9276, 0.4688, 0.984, 0.483, 0.9861, 0.5383, 0.9876, 0.5824, 0.9834, 0.7631, 0.7617, 0.7919, 0.5646, 0.6655, 0.4438, 0.5714, 0.4549, 0.3007, 0.6457])
me_sphere_002.use_remesh_fix_poles = True
me_sphere_002.use_remesh_preserve_attributes = False
me_sphere_002.update()
me_sphere_003 = bpy.data.meshes.new('Sphere.003')
me_sphere_003.from_pydata([(-0.3536, -0.6124, -0.7071), (-0.6124, -0.3536, -0.7071), (2.105e-08, 0.1843, 0.9633), (0.05048, 0.08744, 0.9799), (0.06902, 0.03985, 0.9841), (0.07907, -1.565e-07, 0.9843), (0.08509, -0.04913, 0.9805), (0.0862, -0.1493, 0.9657), (0.1767, 0.102, 0.9594), (0.1838, -1.323e-07, 0.9634), (0.2043, -0.1179, 0.9531), (0.1259, -0.2181, 0.9499), (0.08273, -0.2019, 0.9554), (0.2427, -0.2712, 0.9252), (0.3116, -0.3587, 0.8517), (2.423e-08, 0.2121, 0.9578), (-0.02529, 0.2252, 0.9539), (0.09879, 0.1711, 0.9607), (0.1776, 0.1465, 0.9528), (-0.2383, 0.3933, 0.8468), (-0.3696, 0.8293, 0.3604), (0.2767, -0.4792, -0.8098), (-3.134e-08, -0.5509, -0.8115), (-0.2373, -0.411, -0.8625), (0.244, 0.4227, -0.8535), (-0.4403, -6.072e-08, -0.8854), (-0.4177, 0.2411, -0.8573), (-0.2558, 0.4431, -0.8377), (0.4065, -8.513e-08, -0.908), (-0.3473, -0.2005, -0.9116), (-0.3197, -0.2215, -0.9149), (0.3923, -0.03307, -0.9115), (0.4043, -0.4697, 0.7521), (0.3971, -0.474, 0.7535), (-0.6923, -0.3997, -0.5689), (-0.3257, 0.8508, 0.3114), (0.158, 0.9475, -0.051), (-0.4055, 0.8273, 0.3217), (-0.5341, 0.7718, 0.2211), (0.8585, -7.132e-08, -0.4805), (0.8698, 0.202, -0.3827), (0.4434, -8.343e-08, -0.8833), (0.4022, 0.04963, -0.902), (0.3176, 0.3202, -0.8676), (0.9132, 0.04, -0.3827), (0.7772, -0.3611, 0.2821), (0.906, -7.132e-08, -0.4095), (0.2914, -0.629, -0.7071), (0.2902, -0.5026, -0.7918), (0.3469, -0.3582, -0.8347), (0.4133, -0.2209, -0.8639), (0.6416, -0.09827, -0.7333), (0.6996, -0.1006, -0.678), (0.8215, -0.3677, -0.3885), (-0.6961, -0.0411, -0.7071), (-0.6557, -2.116e-08, -0.7415), (-0.4615, 0.2664, -0.8235), (-0.7306, 0.5984, 0.1365), (-0.6278, 0.7194, 0.06903), (-0.3715, -0.6435, -0.6534), (-0.2821, -0.6315, -0.7071), (-3.834e-08, -0.627, -0.7606), (-0.01037, -0.9009, 0.198), (-0.5194, -0.7027, -0.4264), (0.2115, -0.6504, -0.7071), (-0.265, -0.8785, 0.1539), (0.2923, 0.5062, -0.789), (-0.2809, 0.4864, -0.8043), (0.1375, 0.4625, -0.8459), (-0.1804, 0.464, -0.8372), (0.1442, 0.9177, -0.2196), (0.3439, 0.5359, -0.7492), (0.4074, 0.6025, -0.6589), (-0.3628, 0.719, -0.4824), (-0.3465, 0.5211, -0.7552), (0.9239, 0.1475, -0.1839), (0.5006, 0.3526, 0.5318), (0.8576, -0.04661, 0.1444), (0.9033, 0.2118, -0.2009), (-0.4444, -0.4135, 0.5938), (-0.6648, 0.1673, 0.5458), (-0.8231, -0.2235, -0.4439), (-0.8608, 0.3887, 0.1541), (-0.8631, -0.1015, -0.4329), (-0.4322, -0.694, 0.303), (-0.4569, -0.8407, 0.04732), (-0.5059, -0.8043, -0.07309), (0.779, -0.503, -0.2146), (0.816, -0.3892, -0.3794), (0.3652, -0.6754, -0.6081), (0.3596, -0.69, -0.5884), (0.4195, -0.7689, -0.3207), (0.3261, 0.8983, -0.0721), (0.8515, 0.283, -0.3656), (0.6153, 0.5633, -0.4741), (0.8966, 0.2274, -0.2136), (0.4473, 0.761, -0.4416), (0.392, 0.8248, -0.3525), (0.8946, 0.2295, -0.1992), (0.552, 0.6283, 0.1575)], [], [(96, 94, 72), (49, 48, 21), (60, 59, 0), (86, 81, 34, 63), (16, 2, 15), (9, 5, 6, 10), (8, 4, 5, 9), (17, 3, 4, 8, 18), (11, 7, 12), (15, 2, 3, 17), (10, 6, 7, 11, 13), (32, 14, 33), (98, 78, 95), (35, 37, 20), (42, 41, 28), (23, 0, 1, 29, 30), (88, 87, 91, 90, 89), (58, 57, 38), (68, 66, 24), (39, 40, 44, 46), (99, 76, 77, 75, 78, 98), (39, 46, 53, 52), (28, 41, 51, 50, 31), (23, 30, 31, 50, 49, 21, 22), (25, 55, 56, 26), (80, 82, 83, 81, 86, 85, 84, 79), (29, 1, 54, 55, 25), (84, 85, 65), (89, 90, 64, 47), (21, 48, 47, 64, 61, 22), (22, 61, 60, 0, 23), (0, 59, 63, 34, 1), (83, 82, 57, 58, 73, 74, 56, 55, 54), (93, 94, 96, 97, 92, 99, 98, 95), (35, 36, 70, 73, 58, 38, 37), (24, 43, 42, 28, 31, 30, 29, 25, 26, 27, 69, 68), (26, 56, 74, 67, 27), (27, 67, 69), (24, 66, 71, 43), (18, 8, 9, 10, 13, 14, 32, 45, 77, 76), (95, 78, 75, 44, 40, 93), (1, 34, 81, 83, 54), (20, 37, 38, 57, 82, 80, 19), (3, 2, 16, 19, 80, 79, 12, 7, 6, 5, 4), (11, 12, 79, 84, 65, 62, 33, 14, 13), (62, 65, 85, 86, 63, 59, 60, 61, 64, 90, 91), (47, 48, 49, 50, 51, 52, 53, 88, 89), (75, 77, 45, 87, 88, 53, 46, 44), (32, 33, 62, 91, 87, 45), (70, 97, 96, 72, 71, 66, 68, 69, 67, 74, 73), (40, 39, 52, 51, 41, 42, 43, 71, 72, 94, 93), (70, 36, 92, 97), (20, 19, 16, 15, 17, 18, 76, 99, 92, 36, 35)])
_uv = me_sphere_003.uv_layers.new(name='UVMap')
_uv.uv.foreach_set('vector', [0.7333, 0.2492, 0.8273, 0.2321, 0.711, 0.1348, 0.6771, 0.0422, 0.6454, 0.06482, 0.6378, 0.05531, 0.3251, 0.1094, 0.2751, 0.1377, 0.2851, 0.1094, 0.1999, 0.4432, 0.02237, 0.248, 0.09556, 0.1822, 0.1923, 0.2572, 0.4688, 0.984, 0.483, 0.989, 0.483, 0.9861, 0.5858, 0.989, 0.5272, 1.0, 0.5306, 0.998, 0.5973, 0.9836, 0.5819, 0.9869, 0.5216, 0.9999, 0.5272, 1.0, 0.5858, 0.989, 0.5383, 0.9876, 0.5112, 0.9977, 0.5216, 0.9999, 0.5819, 0.9869, 0.5824, 0.9834, 0.5534, 0.9819, 0.5312, 0.9902, 0.5293, 0.9848, 0.483, 0.9861, 0.483, 0.989, 0.5112, 0.9977, 0.5383, 0.9876, 0.5973, 0.9836, 0.5306, 0.998, 0.5312, 0.9902, 0.5534, 0.9819, 0.6188, 0.9689, 0.7092, 0.8777, 0.6574, 0.9302, 0.7052, 0.8785, 0.9836, 0.3768, 0.9885, 0.3759, 0.9847, 0.3692, 0.3007, 0.6457, 0.2561, 0.6511, 0.2762, 0.6715, 0.708, 0.006781, 0.7311, 0.01663, 0.7104, 0.003619, 0.3502, 0.02758, 0.2851, 0.1094, 0.1403, 0.1094, 0.2886, 0.0017, 0.3041, 0.0, 0.9396, 0.282, 0.9189, 0.3687, 0.7177, 0.3129, 0.6842, 0.1719, 0.6873, 0.1615, 0.1317, 0.5181, 0.07416, 0.5536, 0.1841, 0.5982, 0.5599, 0.03631, 0.6465, 0.06627, 0.6195, 0.03232, 0.9634, 0.2287, 0.9697, 0.2802, 0.994, 0.2802, 0.99, 0.2661, 0.7919, 0.5646, 0.7631, 0.7617, 0.9629, 0.5578, 1.0, 0.3849, 0.9885, 0.3759, 0.9836, 0.3768, 0.9634, 0.2287, 0.99, 0.2661, 0.9427, 0.2772, 0.8745, 0.1247, 0.7104, 0.003619, 0.7311, 0.01663, 0.842, 0.09562, 0.7143, 0.02685, 0.7025, 0.001751, 0.3502, 0.02758, 0.3041, 0.0, 0.7025, 0.001751, 0.7143, 0.02685, 0.6771, 0.0422, 0.6378, 0.05531, 0.483, 0.05442, 0.2366, 0.01554, 0.1161, 0.09131, 0.2247, 0.0481, 0.2493, 0.03029, 0.111, 0.7691, 0.001267, 0.5629, 0.0, 0.2538, 0.02237, 0.248, 0.1999, 0.4432, 0.2273, 0.5066, 0.2411, 0.6413, 0.2343, 0.7944, 0.2886, 0.0017, 0.1403, 0.1094, 0.09345, 0.1094, 0.1161, 0.09131, 0.2366, 0.01554, 0.2411, 0.6413, 0.2273, 0.5066, 0.3347, 0.5628, 0.6873, 0.1615, 0.6842, 0.1719, 0.6014, 0.1094, 0.6461, 0.1094, 0.6378, 0.05531, 0.6454, 0.06482, 0.6461, 0.1094, 0.6014, 0.1094, 0.483, 0.08122, 0.483, 0.05442, 0.483, 0.05442, 0.483, 0.08122, 0.3251, 0.1094, 0.2851, 0.1094, 0.3502, 0.02758, 0.2851, 0.1094, 0.2751, 0.1377, 0.1923, 0.2572, 0.09556, 0.1822, 0.1403, 0.1094, 0.0, 0.2538, 0.001267, 0.5629, 0.07416, 0.5536, 0.1317, 0.5181, 0.28, 0.2277, 0.2891, 0.08406, 0.2247, 0.0481, 0.1161, 0.09131, 0.09345, 0.1094, 0.9595, 0.2892, 0.8273, 0.2321, 0.7333, 0.2492, 0.7024, 0.2961, 0.6655, 0.4438, 0.7919, 0.5646, 0.9836, 0.3768, 0.9847, 0.3692, 0.3007, 0.6457, 0.5714, 0.4549, 0.5637, 0.3661, 0.28, 0.2277, 0.1317, 0.5181, 0.1841, 0.5982, 0.2561, 0.6511, 0.6195, 0.03232, 0.6607, 0.02488, 0.708, 0.006781, 0.7104, 0.003619, 0.7025, 0.001751, 0.3041, 0.0, 0.2886, 0.0017, 0.2366, 0.01554, 0.2493, 0.03029, 0.3398, 0.04063, 0.382, 0.04088, 0.5599, 0.03631, 0.2493, 0.03029, 0.2247, 0.0481, 0.2891, 0.08406, 0.3258, 0.05824, 0.3398, 0.04063, 0.3398, 0.04063, 0.3258, 0.05824, 0.382, 0.04088, 0.6195, 0.03232, 0.6465, 0.06627, 0.6754, 0.08721, 0.6607, 0.02488, 0.5824, 0.9834, 0.5819, 0.9869, 0.5858, 0.989, 0.5973, 0.9836, 0.6188, 0.9689, 0.6574, 0.9302, 0.7092, 0.8777, 0.9179, 0.6303, 0.9629, 0.5578, 0.7631, 0.7617, 0.9847, 0.3692, 0.9885, 0.3759, 1.0, 0.3849, 0.994, 0.2802, 0.9697, 0.2802, 0.9595, 0.2892, 0.1403, 0.1094, 0.09556, 0.1822, 0.02237, 0.248, 0.0, 0.2538, 0.09345, 0.1094, 0.2762, 0.6715, 0.2561, 0.6511, 0.1841, 0.5982, 0.07416, 0.5536, 0.001267, 0.5629, 0.111, 0.7691, 0.3496, 0.9276, 0.5112, 0.9977, 0.483, 0.989, 0.4688, 0.984, 0.3496, 0.9276, 0.111, 0.7691, 0.2343, 0.7944, 0.5293, 0.9848, 0.5312, 0.9902, 0.5306, 0.998, 0.5272, 1.0, 0.5216, 0.9999, 0.5534, 0.9819, 0.5293, 0.9848, 0.2343, 0.7944, 0.2411, 0.6413, 0.3347, 0.5628, 0.4772, 0.586, 0.7052, 0.8785, 0.6574, 0.9302, 0.6188, 0.9689, 0.4772, 0.586, 0.3347, 0.5628, 0.2273, 0.5066, 0.1999, 0.4432, 0.1923, 0.2572, 0.2751, 0.1377, 0.3251, 0.1094, 0.483, 0.08122, 0.6014, 0.1094, 0.6842, 0.1719, 0.7177, 0.3129, 0.6461, 0.1094, 0.6454, 0.06482, 0.6771, 0.0422, 0.7143, 0.02685, 0.842, 0.09562, 0.8745, 0.1247, 0.9427, 0.2772, 0.9396, 0.282, 0.6873, 0.1615, 1.0, 0.3849, 0.9629, 0.5578, 0.9179, 0.6303, 0.9189, 0.3687, 0.9396, 0.282, 0.9427, 0.2772, 0.99, 0.2661, 0.994, 0.2802, 0.7092, 0.8777, 0.7052, 0.8785, 0.4772, 0.586, 0.7177, 0.3129, 0.9189, 0.3687, 0.9179, 0.6303, 0.5637, 0.3661, 0.7024, 0.2961, 0.7333, 0.2492, 0.711, 0.1348, 0.6754, 0.08721, 0.6465, 0.06627, 0.5599, 0.03631, 0.382, 0.04088, 0.3258, 0.05824, 0.2891, 0.08406, 0.28, 0.2277, 0.9697, 0.2802, 0.9634, 0.2287, 0.8745, 0.1247, 0.842, 0.09562, 0.7311, 0.01663, 0.708, 0.006781, 0.6607, 0.02488, 0.6754, 0.08721, 0.711, 0.1348, 0.8273, 0.2321, 0.9595, 0.2892, 0.5637, 0.3661, 0.5714, 0.4549, 0.6655, 0.4438, 0.7024, 0.2961, 0.2762, 0.6715, 0.3496, 0.9276, 0.4688, 0.984, 0.483, 0.9861, 0.5383, 0.9876, 0.5824, 0.9834, 0.7631, 0.7617, 0.7919, 0.5646, 0.6655, 0.4438, 0.5714, 0.4549, 0.3007, 0.6457])
me_sphere_003.use_remesh_fix_poles = True
me_sphere_003.use_remesh_preserve_attributes = False
me_sphere_003.update()
me_sphere_004 = bpy.data.meshes.new('Sphere.004')
me_sphere_004.from_pydata([(-0.3536, -0.6124, -0.7071), (-0.6124, -0.3536, -0.7071), (2.105e-08, 0.1843, 0.9633), (0.05048, 0.08744, 0.9799), (0.06902, 0.03985, 0.9841), (0.07907, -1.565e-07, 0.9843), (0.08509, -0.04913, 0.9805), (0.0862, -0.1493, 0.9657), (0.1767, 0.102, 0.9594), (0.1838, -1.323e-07, 0.9634), (0.2043, -0.1179, 0.9531), (0.1259, -0.2181, 0.9499), (0.08273, -0.2019, 0.9554), (0.2427, -0.2712, 0.9252), (0.3116, -0.3587, 0.8517), (2.423e-08, 0.2121, 0.9578), (-0.02529, 0.2252, 0.9539), (0.09879, 0.1711, 0.9607), (0.1776, 0.1465, 0.9528), (-0.2383, 0.3933, 0.8468), (-0.3696, 0.8293, 0.3604), (0.2767, -0.4792, -0.8098), (-3.134e-08, -0.5509, -0.8115), (-0.2373, -0.411, -0.8625), (0.244, 0.4227, -0.8535), (-0.4403, -6.072e-08, -0.8854), (-0.4177, 0.2411, -0.8573), (-0.2558, 0.4431, -0.8377), (0.4065, -8.513e-08, -0.908), (-0.3473, -0.2005, -0.9116), (-0.3197, -0.2215, -0.9149), (0.3923, -0.03307, -0.9115), (0.4043, -0.4697, 0.7521), (0.3971, -0.474, 0.7535), (-0.6923, -0.3997, -0.5689), (-0.3257, 0.8508, 0.3114), (0.158, 0.9475, -0.051), (-0.4055, 0.8273, 0.3217), (-0.5341, 0.7718, 0.2211), (0.8585, -7.132e-08, -0.4805), (0.8698, 0.202, -0.3827), (0.4434, -8.343e-08, -0.8833), (0.4022, 0.04963, -0.902), (0.3176, 0.3202, -0.8676), (0.9132, 0.04, -0.3827), (0.7772, -0.3611, 0.2821), (0.906, -7.132e-08, -0.4095), (0.2914, -0.629, -0.7071), (0.2902, -0.5026, -0.7918), (0.3469, -0.3582, -0.8347), (0.4133, -0.2209, -0.8639), (0.6416, -0.09827, -0.7333), (0.6996, -0.1006, -0.678), (0.8215, -0.3677, -0.3885), (-0.6961, -0.0411, -0.7071), (-0.6557, -2.116e-08, -0.7415), (-0.4615, 0.2664, -0.8235), (-0.7306, 0.5984, 0.1365), (-0.6278, 0.7194, 0.06903), (-0.3715, -0.6435, -0.6534), (-0.2821, -0.6315, -0.7071), (-3.834e-08, -0.627, -0.7606), (-0.01037, -0.9009, 0.198), (-0.5194, -0.7027, -0.4264), (0.2115, -0.6504, -0.7071), (-0.265, -0.8785, 0.1539), (0.2923, 0.5062, -0.789), (-0.2809, 0.4864, -0.8043), (0.1375, 0.4625, -0.8459), (-0.1804, 0.464, -0.8372), (0.1442, 0.9177, -0.2196), (0.3439, 0.5359, -0.7492), (0.4074, 0.6025, -0.6589), (-0.3628, 0.719, -0.4824), (-0.3465, 0.5211, -0.7552), (0.9239, 0.1475, -0.1839), (0.5006, 0.3526, 0.5318), (0.8576, -0.04661, 0.1444), (0.9033, 0.2118, -0.2009), (-0.4444, -0.4135, 0.5938), (-0.6648, 0.1673, 0.5458), (-0.8231, -0.2235, -0.4439), (-0.8608, 0.3887, 0.1541), (-0.8631, -0.1015, -0.4329), (-0.4322, -0.694, 0.303), (-0.4569, -0.8407, 0.04732), (-0.5059, -0.8043, -0.07309), (0.779, -0.503, -0.2146), (0.816, -0.3892, -0.3794), (0.3652, -0.6754, -0.6081), (0.3596, -0.69, -0.5884), (0.4195, -0.7689, -0.3207), (0.3261, 0.8983, -0.0721), (0.8515, 0.283, -0.3656), (0.6153, 0.5633, -0.4741), (0.8966, 0.2274, -0.2136), (0.4473, 0.761, -0.4416), (0.392, 0.8248, -0.3525), (0.8946, 0.2295, -0.1992), (0.552, 0.6283, 0.1575)], [], [(96, 94, 72), (49, 48, 21), (60, 59, 0), (86, 81, 34, 63), (16, 2, 15), (9, 5, 6, 10), (8, 4, 5, 9), (17, 3, 4, 8, 18), (11, 7, 12), (15, 2, 3, 17), (10, 6, 7, 11, 13), (32, 14, 33), (98, 78, 95), (35, 37, 20), (42, 41, 28), (23, 0, 1, 29, 30), (88, 87, 91, 90, 89), (58, 57, 38), (68, 66, 24), (39, 40, 44, 46), (99, 76, 77, 75, 78, 98), (39, 46, 53, 52), (28, 41, 51, 50, 31), (23, 30, 31, 50, 49, 21, 22), (25, 55, 56, 26), (80, 82, 83, 81, 86, 85, 84, 79), (29, 1, 54, 55, 25), (84, 85, 65), (89, 90, 64, 47), (21, 48, 47, 64, 61, 22), (22, 61, 60, 0, 23), (0, 59, 63, 34, 1), (83, 82, 57, 58, 73, 74, 56, 55, 54), (93, 94, 96, 97, 92, 99, 98, 95), (35, 36, 70, 73, 58, 38, 37), (24, 43, 42, 28, 31, 30, 29, 25, 26, 27, 69, 68), (26, 56, 74, 67, 27), (27, 67, 69), (24, 66, 71, 43), (18, 8, 9, 10, 13, 14, 32, 45, 77, 76), (95, 78, 75, 44, 40, 93), (1, 34, 81, 83, 54), (20, 37, 38, 57, 82, 80, 19), (3, 2, 16, 19, 80, 79, 12, 7, 6, 5, 4), (11, 12, 79, 84, 65, 62, 33, 14, 13), (62, 65, 85, 86, 63, 59, 60, 61, 64, 90, 91), (47, 48, 49, 50, 51, 52, 53, 88, 89), (75, 77, 45, 87, 88, 53, 46, 44), (32, 33, 62, 91, 87, 45), (70, 97, 96, 72, 71, 66, 68, 69, 67, 74, 73), (40, 39, 52, 51, 41, 42, 43, 71, 72, 94, 93), (70, 36, 92, 97), (20, 19, 16, 15, 17, 18, 76, 99, 92, 36, 35)])
_uv = me_sphere_004.uv_layers.new(name='UVMap')
_uv.uv.foreach_set('vector', [0.7333, 0.2492, 0.8273, 0.2321, 0.711, 0.1348, 0.6771, 0.0422, 0.6454, 0.06482, 0.6378, 0.05531, 0.3251, 0.1094, 0.2751, 0.1377, 0.2851, 0.1094, 0.1999, 0.4432, 0.02237, 0.248, 0.09556, 0.1822, 0.1923, 0.2572, 0.4688, 0.984, 0.483, 0.989, 0.483, 0.9861, 0.5858, 0.989, 0.5272, 1.0, 0.5306, 0.998, 0.5973, 0.9836, 0.5819, 0.9869, 0.5216, 0.9999, 0.5272, 1.0, 0.5858, 0.989, 0.5383, 0.9876, 0.5112, 0.9977, 0.5216, 0.9999, 0.5819, 0.9869, 0.5824, 0.9834, 0.5534, 0.9819, 0.5312, 0.9902, 0.5293, 0.9848, 0.483, 0.9861, 0.483, 0.989, 0.5112, 0.9977, 0.5383, 0.9876, 0.5973, 0.9836, 0.5306, 0.998, 0.5312, 0.9902, 0.5534, 0.9819, 0.6188, 0.9689, 0.7092, 0.8777, 0.6574, 0.9302, 0.7052, 0.8785, 0.9836, 0.3768, 0.9885, 0.3759, 0.9847, 0.3692, 0.3007, 0.6457, 0.2561, 0.6511, 0.2762, 0.6715, 0.708, 0.006781, 0.7311, 0.01663, 0.7104, 0.003619, 0.3502, 0.02758, 0.2851, 0.1094, 0.1403, 0.1094, 0.2886, 0.0017, 0.3041, 0.0, 0.9396, 0.282, 0.9189, 0.3687, 0.7177, 0.3129, 0.6842, 0.1719, 0.6873, 0.1615, 0.1317, 0.5181, 0.07416, 0.5536, 0.1841, 0.5982, 0.5599, 0.03631, 0.6465, 0.06627, 0.6195, 0.03232, 0.9634, 0.2287, 0.9697, 0.2802, 0.994, 0.2802, 0.99, 0.2661, 0.7919, 0.5646, 0.7631, 0.7617, 0.9629, 0.5578, 1.0, 0.3849, 0.9885, 0.3759, 0.9836, 0.3768, 0.9634, 0.2287, 0.99, 0.2661, 0.9427, 0.2772, 0.8745, 0.1247, 0.7104, 0.003619, 0.7311, 0.01663, 0.842, 0.09562, 0.7143, 0.02685, 0.7025, 0.001751, 0.3502, 0.02758, 0.3041, 0.0, 0.7025, 0.001751, 0.7143, 0.02685, 0.6771, 0.0422, 0.6378, 0.05531, 0.483, 0.05442, 0.2366, 0.01554, 0.1161, 0.09131, 0.2247, 0.0481, 0.2493, 0.03029, 0.111, 0.7691, 0.001267, 0.5629, 0.0, 0.2538, 0.02237, 0.248, 0.1999, 0.4432, 0.2273, 0.5066, 0.2411, 0.6413, 0.2343, 0.7944, 0.2886, 0.0017, 0.1403, 0.1094, 0.09345, 0.1094, 0.1161, 0.09131, 0.2366, 0.01554, 0.2411, 0.6413, 0.2273, 0.5066, 0.3347, 0.5628, 0.6873, 0.1615, 0.6842, 0.1719, 0.6014, 0.1094, 0.6461, 0.1094, 0.6378, 0.05531, 0.6454, 0.06482, 0.6461, 0.1094, 0.6014, 0.1094, 0.483, 0.08122, 0.483, 0.05442, 0.483, 0.05442, 0.483, 0.08122, 0.3251, 0.1094, 0.2851, 0.1094, 0.3502, 0.02758, 0.2851, 0.1094, 0.2751, 0.1377, 0.1923, 0.2572, 0.09556, 0.1822, 0.1403, 0.1094, 0.0, 0.2538, 0.001267, 0.5629, 0.07416, 0.5536, 0.1317, 0.5181, 0.28, 0.2277, 0.2891, 0.08406, 0.2247, 0.0481, 0.1161, 0.09131, 0.09345, 0.1094, 0.9595, 0.2892, 0.8273, 0.2321, 0.7333, 0.2492, 0.7024, 0.2961, 0.6655, 0.4438, 0.7919, 0.5646, 0.9836, 0.3768, 0.9847, 0.3692, 0.3007, 0.6457, 0.5714, 0.4549, 0.5637, 0.3661, 0.28, 0.2277, 0.1317, 0.5181, 0.1841, 0.5982, 0.2561, 0.6511, 0.6195, 0.03232, 0.6607, 0.02488, 0.708, 0.006781, 0.7104, 0.003619, 0.7025, 0.001751, 0.3041, 0.0, 0.2886, 0.0017, 0.2366, 0.01554, 0.2493, 0.03029, 0.3398, 0.04063, 0.382, 0.04088, 0.5599, 0.03631, 0.2493, 0.03029, 0.2247, 0.0481, 0.2891, 0.08406, 0.3258, 0.05824, 0.3398, 0.04063, 0.3398, 0.04063, 0.3258, 0.05824, 0.382, 0.04088, 0.6195, 0.03232, 0.6465, 0.06627, 0.6754, 0.08721, 0.6607, 0.02488, 0.5824, 0.9834, 0.5819, 0.9869, 0.5858, 0.989, 0.5973, 0.9836, 0.6188, 0.9689, 0.6574, 0.9302, 0.7092, 0.8777, 0.9179, 0.6303, 0.9629, 0.5578, 0.7631, 0.7617, 0.9847, 0.3692, 0.9885, 0.3759, 1.0, 0.3849, 0.994, 0.2802, 0.9697, 0.2802, 0.9595, 0.2892, 0.1403, 0.1094, 0.09556, 0.1822, 0.02237, 0.248, 0.0, 0.2538, 0.09345, 0.1094, 0.2762, 0.6715, 0.2561, 0.6511, 0.1841, 0.5982, 0.07416, 0.5536, 0.001267, 0.5629, 0.111, 0.7691, 0.3496, 0.9276, 0.5112, 0.9977, 0.483, 0.989, 0.4688, 0.984, 0.3496, 0.9276, 0.111, 0.7691, 0.2343, 0.7944, 0.5293, 0.9848, 0.5312, 0.9902, 0.5306, 0.998, 0.5272, 1.0, 0.5216, 0.9999, 0.5534, 0.9819, 0.5293, 0.9848, 0.2343, 0.7944, 0.2411, 0.6413, 0.3347, 0.5628, 0.4772, 0.586, 0.7052, 0.8785, 0.6574, 0.9302, 0.6188, 0.9689, 0.4772, 0.586, 0.3347, 0.5628, 0.2273, 0.5066, 0.1999, 0.4432, 0.1923, 0.2572, 0.2751, 0.1377, 0.3251, 0.1094, 0.483, 0.08122, 0.6014, 0.1094, 0.6842, 0.1719, 0.7177, 0.3129, 0.6461, 0.1094, 0.6454, 0.06482, 0.6771, 0.0422, 0.7143, 0.02685, 0.842, 0.09562, 0.8745, 0.1247, 0.9427, 0.2772, 0.9396, 0.282, 0.6873, 0.1615, 1.0, 0.3849, 0.9629, 0.5578, 0.9179, 0.6303, 0.9189, 0.3687, 0.9396, 0.282, 0.9427, 0.2772, 0.99, 0.2661, 0.994, 0.2802, 0.7092, 0.8777, 0.7052, 0.8785, 0.4772, 0.586, 0.7177, 0.3129, 0.9189, 0.3687, 0.9179, 0.6303, 0.5637, 0.3661, 0.7024, 0.2961, 0.7333, 0.2492, 0.711, 0.1348, 0.6754, 0.08721, 0.6465, 0.06627, 0.5599, 0.03631, 0.382, 0.04088, 0.3258, 0.05824, 0.2891, 0.08406, 0.28, 0.2277, 0.9697, 0.2802, 0.9634, 0.2287, 0.8745, 0.1247, 0.842, 0.09562, 0.7311, 0.01663, 0.708, 0.006781, 0.6607, 0.02488, 0.6754, 0.08721, 0.711, 0.1348, 0.8273, 0.2321, 0.9595, 0.2892, 0.5637, 0.3661, 0.5714, 0.4549, 0.6655, 0.4438, 0.7024, 0.2961, 0.2762, 0.6715, 0.3496, 0.9276, 0.4688, 0.984, 0.483, 0.9861, 0.5383, 0.9876, 0.5824, 0.9834, 0.7631, 0.7617, 0.7919, 0.5646, 0.6655, 0.4438, 0.5714, 0.4549, 0.3007, 0.6457])
me_sphere_004.use_remesh_fix_poles = True
me_sphere_004.use_remesh_preserve_attributes = False
me_sphere_004.update()
me_sphere_005 = bpy.data.meshes.new('Sphere.005')
me_sphere_005.from_pydata([(-0.3536, -0.6124, -0.7071), (-0.6124, -0.3536, -0.7071), (2.105e-08, 0.1843, 0.9633), (0.05048, 0.08744, 0.9799), (0.06902, 0.03985, 0.9841), (0.07907, -1.565e-07, 0.9843), (0.08509, -0.04913, 0.9805), (0.0862, -0.1493, 0.9657), (0.1767, 0.102, 0.9594), (0.1838, -1.323e-07, 0.9634), (0.2043, -0.1179, 0.9531), (0.1259, -0.2181, 0.9499), (0.08273, -0.2019, 0.9554), (0.2427, -0.2712, 0.9252), (0.3116, -0.3587, 0.8517), (2.423e-08, 0.2121, 0.9578), (-0.02529, 0.2252, 0.9539), (0.09879, 0.1711, 0.9607), (0.1776, 0.1465, 0.9528), (-0.2383, 0.3933, 0.8468), (-0.3696, 0.8293, 0.3604), (0.2767, -0.4792, -0.8098), (-3.134e-08, -0.5509, -0.8115), (-0.2373, -0.411, -0.8625), (0.244, 0.4227, -0.8535), (-0.4403, -6.072e-08, -0.8854), (-0.4177, 0.2411, -0.8573), (-0.2558, 0.4431, -0.8377), (0.4065, -8.513e-08, -0.908), (-0.3473, -0.2005, -0.9116), (-0.3197, -0.2215, -0.9149), (0.3923, -0.03307, -0.9115), (0.4043, -0.4697, 0.7521), (0.3971, -0.474, 0.7535), (-0.6923, -0.3997, -0.5689), (-0.3257, 0.8508, 0.3114), (0.158, 0.9475, -0.051), (-0.4055, 0.8273, 0.3217), (-0.5341, 0.7718, 0.2211), (0.8585, -7.132e-08, -0.4805), (0.8698, 0.202, -0.3827), (0.4434, -8.343e-08, -0.8833), (0.4022, 0.04963, -0.902), (0.3176, 0.3202, -0.8676), (0.9132, 0.04, -0.3827), (0.7772, -0.3611, 0.2821), (0.906, -7.132e-08, -0.4095), (0.2914, -0.629, -0.7071), (0.2902, -0.5026, -0.7918), (0.3469, -0.3582, -0.8347), (0.4133, -0.2209, -0.8639), (0.6416, -0.09827, -0.7333), (0.6996, -0.1006, -0.678), (0.8215, -0.3677, -0.3885), (-0.6961, -0.0411, -0.7071), (-0.6557, -2.116e-08, -0.7415), (-0.4615, 0.2664, -0.8235), (-0.7306, 0.5984, 0.1365), (-0.6278, 0.7194, 0.06903), (-0.3715, -0.6435, -0.6534), (-0.2821, -0.6315, -0.7071), (-3.834e-08, -0.627, -0.7606), (-0.01037, -0.9009, 0.198), (-0.5194, -0.7027, -0.4264), (0.2115, -0.6504, -0.7071), (-0.265, -0.8785, 0.1539), (0.2923, 0.5062, -0.789), (-0.2809, 0.4864, -0.8043), (0.1375, 0.4625, -0.8459), (-0.1804, 0.464, -0.8372), (0.1442, 0.9177, -0.2196), (0.3439, 0.5359, -0.7492), (0.4074, 0.6025, -0.6589), (-0.3628, 0.719, -0.4824), (-0.3465, 0.5211, -0.7552), (0.9239, 0.1475, -0.1839), (0.5006, 0.3526, 0.5318), (0.8576, -0.04661, 0.1444), (0.9033, 0.2118, -0.2009), (-0.4444, -0.4135, 0.5938), (-0.6648, 0.1673, 0.5458), (-0.8231, -0.2235, -0.4439), (-0.8608, 0.3887, 0.1541), (-0.8631, -0.1015, -0.4329), (-0.4322, -0.694, 0.303), (-0.4569, -0.8407, 0.04732), (-0.5059, -0.8043, -0.07309), (0.779, -0.503, -0.2146), (0.816, -0.3892, -0.3794), (0.3652, -0.6754, -0.6081), (0.3596, -0.69, -0.5884), (0.4195, -0.7689, -0.3207), (0.3261, 0.8983, -0.0721), (0.8515, 0.283, -0.3656), (0.6153, 0.5633, -0.4741), (0.8966, 0.2274, -0.2136), (0.4473, 0.761, -0.4416), (0.392, 0.8248, -0.3525), (0.8946, 0.2295, -0.1992), (0.552, 0.6283, 0.1575)], [], [(96, 94, 72), (49, 48, 21), (60, 59, 0), (86, 81, 34, 63), (16, 2, 15), (9, 5, 6, 10), (8, 4, 5, 9), (17, 3, 4, 8, 18), (11, 7, 12), (15, 2, 3, 17), (10, 6, 7, 11, 13), (32, 14, 33), (98, 78, 95), (35, 37, 20), (42, 41, 28), (23, 0, 1, 29, 30), (88, 87, 91, 90, 89), (58, 57, 38), (68, 66, 24), (39, 40, 44, 46), (99, 76, 77, 75, 78, 98), (39, 46, 53, 52), (28, 41, 51, 50, 31), (23, 30, 31, 50, 49, 21, 22), (25, 55, 56, 26), (80, 82, 83, 81, 86, 85, 84, 79), (29, 1, 54, 55, 25), (84, 85, 65), (89, 90, 64, 47), (21, 48, 47, 64, 61, 22), (22, 61, 60, 0, 23), (0, 59, 63, 34, 1), (83, 82, 57, 58, 73, 74, 56, 55, 54), (93, 94, 96, 97, 92, 99, 98, 95), (35, 36, 70, 73, 58, 38, 37), (24, 43, 42, 28, 31, 30, 29, 25, 26, 27, 69, 68), (26, 56, 74, 67, 27), (27, 67, 69), (24, 66, 71, 43), (18, 8, 9, 10, 13, 14, 32, 45, 77, 76), (95, 78, 75, 44, 40, 93), (1, 34, 81, 83, 54), (20, 37, 38, 57, 82, 80, 19), (3, 2, 16, 19, 80, 79, 12, 7, 6, 5, 4), (11, 12, 79, 84, 65, 62, 33, 14, 13), (62, 65, 85, 86, 63, 59, 60, 61, 64, 90, 91), (47, 48, 49, 50, 51, 52, 53, 88, 89), (75, 77, 45, 87, 88, 53, 46, 44), (32, 33, 62, 91, 87, 45), (70, 97, 96, 72, 71, 66, 68, 69, 67, 74, 73), (40, 39, 52, 51, 41, 42, 43, 71, 72, 94, 93), (70, 36, 92, 97), (20, 19, 16, 15, 17, 18, 76, 99, 92, 36, 35)])
_uv = me_sphere_005.uv_layers.new(name='UVMap')
_uv.uv.foreach_set('vector', [0.7333, 0.2492, 0.8273, 0.2321, 0.711, 0.1348, 0.6771, 0.0422, 0.6454, 0.06482, 0.6378, 0.05531, 0.3251, 0.1094, 0.2751, 0.1377, 0.2851, 0.1094, 0.1999, 0.4432, 0.02237, 0.248, 0.09556, 0.1822, 0.1923, 0.2572, 0.4688, 0.984, 0.483, 0.989, 0.483, 0.9861, 0.5858, 0.989, 0.5272, 1.0, 0.5306, 0.998, 0.5973, 0.9836, 0.5819, 0.9869, 0.5216, 0.9999, 0.5272, 1.0, 0.5858, 0.989, 0.5383, 0.9876, 0.5112, 0.9977, 0.5216, 0.9999, 0.5819, 0.9869, 0.5824, 0.9834, 0.5534, 0.9819, 0.5312, 0.9902, 0.5293, 0.9848, 0.483, 0.9861, 0.483, 0.989, 0.5112, 0.9977, 0.5383, 0.9876, 0.5973, 0.9836, 0.5306, 0.998, 0.5312, 0.9902, 0.5534, 0.9819, 0.6188, 0.9689, 0.7092, 0.8777, 0.6574, 0.9302, 0.7052, 0.8785, 0.9836, 0.3768, 0.9885, 0.3759, 0.9847, 0.3692, 0.3007, 0.6457, 0.2561, 0.6511, 0.2762, 0.6715, 0.708, 0.006781, 0.7311, 0.01663, 0.7104, 0.003619, 0.3502, 0.02758, 0.2851, 0.1094, 0.1403, 0.1094, 0.2886, 0.0017, 0.3041, 0.0, 0.9396, 0.282, 0.9189, 0.3687, 0.7177, 0.3129, 0.6842, 0.1719, 0.6873, 0.1615, 0.1317, 0.5181, 0.07416, 0.5536, 0.1841, 0.5982, 0.5599, 0.03631, 0.6465, 0.06627, 0.6195, 0.03232, 0.9634, 0.2287, 0.9697, 0.2802, 0.994, 0.2802, 0.99, 0.2661, 0.7919, 0.5646, 0.7631, 0.7617, 0.9629, 0.5578, 1.0, 0.3849, 0.9885, 0.3759, 0.9836, 0.3768, 0.9634, 0.2287, 0.99, 0.2661, 0.9427, 0.2772, 0.8745, 0.1247, 0.7104, 0.003619, 0.7311, 0.01663, 0.842, 0.09562, 0.7143, 0.02685, 0.7025, 0.001751, 0.3502, 0.02758, 0.3041, 0.0, 0.7025, 0.001751, 0.7143, 0.02685, 0.6771, 0.0422, 0.6378, 0.05531, 0.483, 0.05442, 0.2366, 0.01554, 0.1161, 0.09131, 0.2247, 0.0481, 0.2493, 0.03029, 0.111, 0.7691, 0.001267, 0.5629, 0.0, 0.2538, 0.02237, 0.248, 0.1999, 0.4432, 0.2273, 0.5066, 0.2411, 0.6413, 0.2343, 0.7944, 0.2886, 0.0017, 0.1403, 0.1094, 0.09345, 0.1094, 0.1161, 0.09131, 0.2366, 0.01554, 0.2411, 0.6413, 0.2273, 0.5066, 0.3347, 0.5628, 0.6873, 0.1615, 0.6842, 0.1719, 0.6014, 0.1094, 0.6461, 0.1094, 0.6378, 0.05531, 0.6454, 0.06482, 0.6461, 0.1094, 0.6014, 0.1094, 0.483, 0.08122, 0.483, 0.05442, 0.483, 0.05442, 0.483, 0.08122, 0.3251, 0.1094, 0.2851, 0.1094, 0.3502, 0.02758, 0.2851, 0.1094, 0.2751, 0.1377, 0.1923, 0.2572, 0.09556, 0.1822, 0.1403, 0.1094, 0.0, 0.2538, 0.001267, 0.5629, 0.07416, 0.5536, 0.1317, 0.5181, 0.28, 0.2277, 0.2891, 0.08406, 0.2247, 0.0481, 0.1161, 0.09131, 0.09345, 0.1094, 0.9595, 0.2892, 0.8273, 0.2321, 0.7333, 0.2492, 0.7024, 0.2961, 0.6655, 0.4438, 0.7919, 0.5646, 0.9836, 0.3768, 0.9847, 0.3692, 0.3007, 0.6457, 0.5714, 0.4549, 0.5637, 0.3661, 0.28, 0.2277, 0.1317, 0.5181, 0.1841, 0.5982, 0.2561, 0.6511, 0.6195, 0.03232, 0.6607, 0.02488, 0.708, 0.006781, 0.7104, 0.003619, 0.7025, 0.001751, 0.3041, 0.0, 0.2886, 0.0017, 0.2366, 0.01554, 0.2493, 0.03029, 0.3398, 0.04063, 0.382, 0.04088, 0.5599, 0.03631, 0.2493, 0.03029, 0.2247, 0.0481, 0.2891, 0.08406, 0.3258, 0.05824, 0.3398, 0.04063, 0.3398, 0.04063, 0.3258, 0.05824, 0.382, 0.04088, 0.6195, 0.03232, 0.6465, 0.06627, 0.6754, 0.08721, 0.6607, 0.02488, 0.5824, 0.9834, 0.5819, 0.9869, 0.5858, 0.989, 0.5973, 0.9836, 0.6188, 0.9689, 0.6574, 0.9302, 0.7092, 0.8777, 0.9179, 0.6303, 0.9629, 0.5578, 0.7631, 0.7617, 0.9847, 0.3692, 0.9885, 0.3759, 1.0, 0.3849, 0.994, 0.2802, 0.9697, 0.2802, 0.9595, 0.2892, 0.1403, 0.1094, 0.09556, 0.1822, 0.02237, 0.248, 0.0, 0.2538, 0.09345, 0.1094, 0.2762, 0.6715, 0.2561, 0.6511, 0.1841, 0.5982, 0.07416, 0.5536, 0.001267, 0.5629, 0.111, 0.7691, 0.3496, 0.9276, 0.5112, 0.9977, 0.483, 0.989, 0.4688, 0.984, 0.3496, 0.9276, 0.111, 0.7691, 0.2343, 0.7944, 0.5293, 0.9848, 0.5312, 0.9902, 0.5306, 0.998, 0.5272, 1.0, 0.5216, 0.9999, 0.5534, 0.9819, 0.5293, 0.9848, 0.2343, 0.7944, 0.2411, 0.6413, 0.3347, 0.5628, 0.4772, 0.586, 0.7052, 0.8785, 0.6574, 0.9302, 0.6188, 0.9689, 0.4772, 0.586, 0.3347, 0.5628, 0.2273, 0.5066, 0.1999, 0.4432, 0.1923, 0.2572, 0.2751, 0.1377, 0.3251, 0.1094, 0.483, 0.08122, 0.6014, 0.1094, 0.6842, 0.1719, 0.7177, 0.3129, 0.6461, 0.1094, 0.6454, 0.06482, 0.6771, 0.0422, 0.7143, 0.02685, 0.842, 0.09562, 0.8745, 0.1247, 0.9427, 0.2772, 0.9396, 0.282, 0.6873, 0.1615, 1.0, 0.3849, 0.9629, 0.5578, 0.9179, 0.6303, 0.9189, 0.3687, 0.9396, 0.282, 0.9427, 0.2772, 0.99, 0.2661, 0.994, 0.2802, 0.7092, 0.8777, 0.7052, 0.8785, 0.4772, 0.586, 0.7177, 0.3129, 0.9189, 0.3687, 0.9179, 0.6303, 0.5637, 0.3661, 0.7024, 0.2961, 0.7333, 0.2492, 0.711, 0.1348, 0.6754, 0.08721, 0.6465, 0.06627, 0.5599, 0.03631, 0.382, 0.04088, 0.3258, 0.05824, 0.2891, 0.08406, 0.28, 0.2277, 0.9697, 0.2802, 0.9634, 0.2287, 0.8745, 0.1247, 0.842, 0.09562, 0.7311, 0.01663, 0.708, 0.006781, 0.6607, 0.02488, 0.6754, 0.08721, 0.711, 0.1348, 0.8273, 0.2321, 0.9595, 0.2892, 0.5637, 0.3661, 0.5714, 0.4549, 0.6655, 0.4438, 0.7024, 0.2961, 0.2762, 0.6715, 0.3496, 0.9276, 0.4688, 0.984, 0.483, 0.9861, 0.5383, 0.9876, 0.5824, 0.9834, 0.7631, 0.7617, 0.7919, 0.5646, 0.6655, 0.4438, 0.5714, 0.4549, 0.3007, 0.6457])
me_sphere_005.use_remesh_fix_poles = True
me_sphere_005.use_remesh_preserve_attributes = False
me_sphere_005.update()
me_sphere_006 = bpy.data.meshes.new('Sphere.006')
me_sphere_006.from_pydata([(-0.3536, -0.6124, -0.7071), (-0.6124, -0.3536, -0.7071), (2.105e-08, 0.1843, 0.9633), (0.05048, 0.08744, 0.9799), (0.06902, 0.03985, 0.9841), (0.07907, -1.565e-07, 0.9843), (0.08509, -0.04913, 0.9805), (0.0862, -0.1493, 0.9657), (0.1767, 0.102, 0.9594), (0.1838, -1.323e-07, 0.9634), (0.2043, -0.1179, 0.9531), (0.1259, -0.2181, 0.9499), (0.08273, -0.2019, 0.9554), (0.2427, -0.2712, 0.9252), (0.3116, -0.3587, 0.8517), (2.423e-08, 0.2121, 0.9578), (-0.02529, 0.2252, 0.9539), (0.09879, 0.1711, 0.9607), (0.1776, 0.1465, 0.9528), (-0.2383, 0.3933, 0.8468), (-0.3696, 0.8293, 0.3604), (0.2767, -0.4792, -0.8098), (-3.134e-08, -0.5509, -0.8115), (-0.2373, -0.411, -0.8625), (0.244, 0.4227, -0.8535), (-0.4403, -6.072e-08, -0.8854), (-0.4177, 0.2411, -0.8573), (-0.2558, 0.4431, -0.8377), (0.4065, -8.513e-08, -0.908), (-0.3473, -0.2005, -0.9116), (-0.3197, -0.2215, -0.9149), (0.3923, -0.03307, -0.9115), (0.4043, -0.4697, 0.7521), (0.3971, -0.474, 0.7535), (-0.6923, -0.3997, -0.5689), (-0.3257, 0.8508, 0.3114), (0.158, 0.9475, -0.051), (-0.4055, 0.8273, 0.3217), (-0.5341, 0.7718, 0.2211), (0.8585, -7.132e-08, -0.4805), (0.8698, 0.202, -0.3827), (0.4434, -8.343e-08, -0.8833), (0.4022, 0.04963, -0.902), (0.3176, 0.3202, -0.8676), (0.9132, 0.04, -0.3827), (0.7772, -0.3611, 0.2821), (0.906, -7.132e-08, -0.4095), (0.2914, -0.629, -0.7071), (0.2902, -0.5026, -0.7918), (0.3469, -0.3582, -0.8347), (0.4133, -0.2209, -0.8639), (0.6416, -0.09827, -0.7333), (0.6996, -0.1006, -0.678), (0.8215, -0.3677, -0.3885), (-0.6961, -0.0411, -0.7071), (-0.6557, -2.116e-08, -0.7415), (-0.4615, 0.2664, -0.8235), (-0.7306, 0.5984, 0.1365), (-0.6278, 0.7194, 0.06903), (-0.3715, -0.6435, -0.6534), (-0.2821, -0.6315, -0.7071), (-3.834e-08, -0.627, -0.7606), (-0.01037, -0.9009, 0.198), (-0.5194, -0.7027, -0.4264), (0.2115, -0.6504, -0.7071), (-0.265, -0.8785, 0.1539), (0.2923, 0.5062, -0.789), (-0.2809, 0.4864, -0.8043), (0.1375, 0.4625, -0.8459), (-0.1804, 0.464, -0.8372), (0.1442, 0.9177, -0.2196), (0.3439, 0.5359, -0.7492), (0.4074, 0.6025, -0.6589), (-0.3628, 0.719, -0.4824), (-0.3465, 0.5211, -0.7552), (0.9239, 0.1475, -0.1839), (0.5006, 0.3526, 0.5318), (0.8576, -0.04661, 0.1444), (0.9033, 0.2118, -0.2009), (-0.4444, -0.4135, 0.5938), (-0.6648, 0.1673, 0.5458), (-0.8231, -0.2235, -0.4439), (-0.8608, 0.3887, 0.1541), (-0.8631, -0.1015, -0.4329), (-0.4322, -0.694, 0.303), (-0.4569, -0.8407, 0.04732), (-0.5059, -0.8043, -0.07309), (0.779, -0.503, -0.2146), (0.816, -0.3892, -0.3794), (0.3652, -0.6754, -0.6081), (0.3596, -0.69, -0.5884), (0.4195, -0.7689, -0.3207), (0.3261, 0.8983, -0.0721), (0.8515, 0.283, -0.3656), (0.6153, 0.5633, -0.4741), (0.8966, 0.2274, -0.2136), (0.4473, 0.761, -0.4416), (0.392, 0.8248, -0.3525), (0.8946, 0.2295, -0.1992), (0.552, 0.6283, 0.1575)], [], [(96, 94, 72), (49, 48, 21), (60, 59, 0), (86, 81, 34, 63), (16, 2, 15), (9, 5, 6, 10), (8, 4, 5, 9), (17, 3, 4, 8, 18), (11, 7, 12), (15, 2, 3, 17), (10, 6, 7, 11, 13), (32, 14, 33), (98, 78, 95), (35, 37, 20), (42, 41, 28), (23, 0, 1, 29, 30), (88, 87, 91, 90, 89), (58, 57, 38), (68, 66, 24), (39, 40, 44, 46), (99, 76, 77, 75, 78, 98), (39, 46, 53, 52), (28, 41, 51, 50, 31), (23, 30, 31, 50, 49, 21, 22), (25, 55, 56, 26), (80, 82, 83, 81, 86, 85, 84, 79), (29, 1, 54, 55, 25), (84, 85, 65), (89, 90, 64, 47), (21, 48, 47, 64, 61, 22), (22, 61, 60, 0, 23), (0, 59, 63, 34, 1), (83, 82, 57, 58, 73, 74, 56, 55, 54), (93, 94, 96, 97, 92, 99, 98, 95), (35, 36, 70, 73, 58, 38, 37), (24, 43, 42, 28, 31, 30, 29, 25, 26, 27, 69, 68), (26, 56, 74, 67, 27), (27, 67, 69), (24, 66, 71, 43), (18, 8, 9, 10, 13, 14, 32, 45, 77, 76), (95, 78, 75, 44, 40, 93), (1, 34, 81, 83, 54), (20, 37, 38, 57, 82, 80, 19), (3, 2, 16, 19, 80, 79, 12, 7, 6, 5, 4), (11, 12, 79, 84, 65, 62, 33, 14, 13), (62, 65, 85, 86, 63, 59, 60, 61, 64, 90, 91), (47, 48, 49, 50, 51, 52, 53, 88, 89), (75, 77, 45, 87, 88, 53, 46, 44), (32, 33, 62, 91, 87, 45), (70, 97, 96, 72, 71, 66, 68, 69, 67, 74, 73), (40, 39, 52, 51, 41, 42, 43, 71, 72, 94, 93), (70, 36, 92, 97), (20, 19, 16, 15, 17, 18, 76, 99, 92, 36, 35)])
_uv = me_sphere_006.uv_layers.new(name='UVMap')
_uv.uv.foreach_set('vector', [0.7333, 0.2492, 0.8273, 0.2321, 0.711, 0.1348, 0.6771, 0.0422, 0.6454, 0.06482, 0.6378, 0.05531, 0.3251, 0.1094, 0.2751, 0.1377, 0.2851, 0.1094, 0.1999, 0.4432, 0.02237, 0.248, 0.09556, 0.1822, 0.1923, 0.2572, 0.4688, 0.984, 0.483, 0.989, 0.483, 0.9861, 0.5858, 0.989, 0.5272, 1.0, 0.5306, 0.998, 0.5973, 0.9836, 0.5819, 0.9869, 0.5216, 0.9999, 0.5272, 1.0, 0.5858, 0.989, 0.5383, 0.9876, 0.5112, 0.9977, 0.5216, 0.9999, 0.5819, 0.9869, 0.5824, 0.9834, 0.5534, 0.9819, 0.5312, 0.9902, 0.5293, 0.9848, 0.483, 0.9861, 0.483, 0.989, 0.5112, 0.9977, 0.5383, 0.9876, 0.5973, 0.9836, 0.5306, 0.998, 0.5312, 0.9902, 0.5534, 0.9819, 0.6188, 0.9689, 0.7092, 0.8777, 0.6574, 0.9302, 0.7052, 0.8785, 0.9836, 0.3768, 0.9885, 0.3759, 0.9847, 0.3692, 0.3007, 0.6457, 0.2561, 0.6511, 0.2762, 0.6715, 0.708, 0.006781, 0.7311, 0.01663, 0.7104, 0.003619, 0.3502, 0.02758, 0.2851, 0.1094, 0.1403, 0.1094, 0.2886, 0.0017, 0.3041, 0.0, 0.9396, 0.282, 0.9189, 0.3687, 0.7177, 0.3129, 0.6842, 0.1719, 0.6873, 0.1615, 0.1317, 0.5181, 0.07416, 0.5536, 0.1841, 0.5982, 0.5599, 0.03631, 0.6465, 0.06627, 0.6195, 0.03232, 0.9634, 0.2287, 0.9697, 0.2802, 0.994, 0.2802, 0.99, 0.2661, 0.7919, 0.5646, 0.7631, 0.7617, 0.9629, 0.5578, 1.0, 0.3849, 0.9885, 0.3759, 0.9836, 0.3768, 0.9634, 0.2287, 0.99, 0.2661, 0.9427, 0.2772, 0.8745, 0.1247, 0.7104, 0.003619, 0.7311, 0.01663, 0.842, 0.09562, 0.7143, 0.02685, 0.7025, 0.001751, 0.3502, 0.02758, 0.3041, 0.0, 0.7025, 0.001751, 0.7143, 0.02685, 0.6771, 0.0422, 0.6378, 0.05531, 0.483, 0.05442, 0.2366, 0.01554, 0.1161, 0.09131, 0.2247, 0.0481, 0.2493, 0.03029, 0.111, 0.7691, 0.001267, 0.5629, 0.0, 0.2538, 0.02237, 0.248, 0.1999, 0.4432, 0.2273, 0.5066, 0.2411, 0.6413, 0.2343, 0.7944, 0.2886, 0.0017, 0.1403, 0.1094, 0.09345, 0.1094, 0.1161, 0.09131, 0.2366, 0.01554, 0.2411, 0.6413, 0.2273, 0.5066, 0.3347, 0.5628, 0.6873, 0.1615, 0.6842, 0.1719, 0.6014, 0.1094, 0.6461, 0.1094, 0.6378, 0.05531, 0.6454, 0.06482, 0.6461, 0.1094, 0.6014, 0.1094, 0.483, 0.08122, 0.483, 0.05442, 0.483, 0.05442, 0.483, 0.08122, 0.3251, 0.1094, 0.2851, 0.1094, 0.3502, 0.02758, 0.2851, 0.1094, 0.2751, 0.1377, 0.1923, 0.2572, 0.09556, 0.1822, 0.1403, 0.1094, 0.0, 0.2538, 0.001267, 0.5629, 0.07416, 0.5536, 0.1317, 0.5181, 0.28, 0.2277, 0.2891, 0.08406, 0.2247, 0.0481, 0.1161, 0.09131, 0.09345, 0.1094, 0.9595, 0.2892, 0.8273, 0.2321, 0.7333, 0.2492, 0.7024, 0.2961, 0.6655, 0.4438, 0.7919, 0.5646, 0.9836, 0.3768, 0.9847, 0.3692, 0.3007, 0.6457, 0.5714, 0.4549, 0.5637, 0.3661, 0.28, 0.2277, 0.1317, 0.5181, 0.1841, 0.5982, 0.2561, 0.6511, 0.6195, 0.03232, 0.6607, 0.02488, 0.708, 0.006781, 0.7104, 0.003619, 0.7025, 0.001751, 0.3041, 0.0, 0.2886, 0.0017, 0.2366, 0.01554, 0.2493, 0.03029, 0.3398, 0.04063, 0.382, 0.04088, 0.5599, 0.03631, 0.2493, 0.03029, 0.2247, 0.0481, 0.2891, 0.08406, 0.3258, 0.05824, 0.3398, 0.04063, 0.3398, 0.04063, 0.3258, 0.05824, 0.382, 0.04088, 0.6195, 0.03232, 0.6465, 0.06627, 0.6754, 0.08721, 0.6607, 0.02488, 0.5824, 0.9834, 0.5819, 0.9869, 0.5858, 0.989, 0.5973, 0.9836, 0.6188, 0.9689, 0.6574, 0.9302, 0.7092, 0.8777, 0.9179, 0.6303, 0.9629, 0.5578, 0.7631, 0.7617, 0.9847, 0.3692, 0.9885, 0.3759, 1.0, 0.3849, 0.994, 0.2802, 0.9697, 0.2802, 0.9595, 0.2892, 0.1403, 0.1094, 0.09556, 0.1822, 0.02237, 0.248, 0.0, 0.2538, 0.09345, 0.1094, 0.2762, 0.6715, 0.2561, 0.6511, 0.1841, 0.5982, 0.07416, 0.5536, 0.001267, 0.5629, 0.111, 0.7691, 0.3496, 0.9276, 0.5112, 0.9977, 0.483, 0.989, 0.4688, 0.984, 0.3496, 0.9276, 0.111, 0.7691, 0.2343, 0.7944, 0.5293, 0.9848, 0.5312, 0.9902, 0.5306, 0.998, 0.5272, 1.0, 0.5216, 0.9999, 0.5534, 0.9819, 0.5293, 0.9848, 0.2343, 0.7944, 0.2411, 0.6413, 0.3347, 0.5628, 0.4772, 0.586, 0.7052, 0.8785, 0.6574, 0.9302, 0.6188, 0.9689, 0.4772, 0.586, 0.3347, 0.5628, 0.2273, 0.5066, 0.1999, 0.4432, 0.1923, 0.2572, 0.2751, 0.1377, 0.3251, 0.1094, 0.483, 0.08122, 0.6014, 0.1094, 0.6842, 0.1719, 0.7177, 0.3129, 0.6461, 0.1094, 0.6454, 0.06482, 0.6771, 0.0422, 0.7143, 0.02685, 0.842, 0.09562, 0.8745, 0.1247, 0.9427, 0.2772, 0.9396, 0.282, 0.6873, 0.1615, 1.0, 0.3849, 0.9629, 0.5578, 0.9179, 0.6303, 0.9189, 0.3687, 0.9396, 0.282, 0.9427, 0.2772, 0.99, 0.2661, 0.994, 0.2802, 0.7092, 0.8777, 0.7052, 0.8785, 0.4772, 0.586, 0.7177, 0.3129, 0.9189, 0.3687, 0.9179, 0.6303, 0.5637, 0.3661, 0.7024, 0.2961, 0.7333, 0.2492, 0.711, 0.1348, 0.6754, 0.08721, 0.6465, 0.06627, 0.5599, 0.03631, 0.382, 0.04088, 0.3258, 0.05824, 0.2891, 0.08406, 0.28, 0.2277, 0.9697, 0.2802, 0.9634, 0.2287, 0.8745, 0.1247, 0.842, 0.09562, 0.7311, 0.01663, 0.708, 0.006781, 0.6607, 0.02488, 0.6754, 0.08721, 0.711, 0.1348, 0.8273, 0.2321, 0.9595, 0.2892, 0.5637, 0.3661, 0.5714, 0.4549, 0.6655, 0.4438, 0.7024, 0.2961, 0.2762, 0.6715, 0.3496, 0.9276, 0.4688, 0.984, 0.483, 0.9861, 0.5383, 0.9876, 0.5824, 0.9834, 0.7631, 0.7617, 0.7919, 0.5646, 0.6655, 0.4438, 0.5714, 0.4549, 0.3007, 0.6457])
me_sphere_006.use_remesh_fix_poles = True
me_sphere_006.use_remesh_preserve_attributes = False
me_sphere_006.update()
me_sphere_007 = bpy.data.meshes.new('Sphere.007')
me_sphere_007.from_pydata([(-0.3536, -0.6124, -0.7071), (-0.6124, -0.3536, -0.7071), (2.105e-08, 0.1843, 0.9633), (0.05048, 0.08744, 0.9799), (0.06902, 0.03985, 0.9841), (0.07907, -1.565e-07, 0.9843), (0.08509, -0.04913, 0.9805), (0.0862, -0.1493, 0.9657), (0.1767, 0.102, 0.9594), (0.1838, -1.323e-07, 0.9634), (0.2043, -0.1179, 0.9531), (0.1259, -0.2181, 0.9499), (0.08273, -0.2019, 0.9554), (0.2427, -0.2712, 0.9252), (0.3116, -0.3587, 0.8517), (2.423e-08, 0.2121, 0.9578), (-0.02529, 0.2252, 0.9539), (0.09879, 0.1711, 0.9607), (0.1776, 0.1465, 0.9528), (-0.2383, 0.3933, 0.8468), (-0.3696, 0.8293, 0.3604), (0.2767, -0.4792, -0.8098), (-3.134e-08, -0.5509, -0.8115), (-0.2373, -0.411, -0.8625), (0.244, 0.4227, -0.8535), (-0.4403, -6.072e-08, -0.8854), (-0.4177, 0.2411, -0.8573), (-0.2558, 0.4431, -0.8377), (0.4065, -8.513e-08, -0.908), (-0.3473, -0.2005, -0.9116), (-0.3197, -0.2215, -0.9149), (0.3923, -0.03307, -0.9115), (0.4043, -0.4697, 0.7521), (0.3971, -0.474, 0.7535), (-0.6923, -0.3997, -0.5689), (-0.3257, 0.8508, 0.3114), (0.158, 0.9475, -0.051), (-0.4055, 0.8273, 0.3217), (-0.5341, 0.7718, 0.2211), (0.8585, -7.132e-08, -0.4805), (0.8698, 0.202, -0.3827), (0.4434, -8.343e-08, -0.8833), (0.4022, 0.04963, -0.902), (0.3176, 0.3202, -0.8676), (0.9132, 0.04, -0.3827), (0.7772, -0.3611, 0.2821), (0.906, -7.132e-08, -0.4095), (0.2914, -0.629, -0.7071), (0.2902, -0.5026, -0.7918), (0.3469, -0.3582, -0.8347), (0.4133, -0.2209, -0.8639), (0.6416, -0.09827, -0.7333), (0.6996, -0.1006, -0.678), (0.8215, -0.3677, -0.3885), (-0.6961, -0.0411, -0.7071), (-0.6557, -2.116e-08, -0.7415), (-0.4615, 0.2664, -0.8235), (-0.7306, 0.5984, 0.1365), (-0.6278, 0.7194, 0.06903), (-0.3715, -0.6435, -0.6534), (-0.2821, -0.6315, -0.7071), (-3.834e-08, -0.627, -0.7606), (-0.01037, -0.9009, 0.198), (-0.5194, -0.7027, -0.4264), (0.2115, -0.6504, -0.7071), (-0.265, -0.8785, 0.1539), (0.2923, 0.5062, -0.789), (-0.2809, 0.4864, -0.8043), (0.1375, 0.4625, -0.8459), (-0.1804, 0.464, -0.8372), (0.1442, 0.9177, -0.2196), (0.3439, 0.5359, -0.7492), (0.4074, 0.6025, -0.6589), (-0.3628, 0.719, -0.4824), (-0.3465, 0.5211, -0.7552), (0.9239, 0.1475, -0.1839), (0.5006, 0.3526, 0.5318), (0.8576, -0.04661, 0.1444), (0.9033, 0.2118, -0.2009), (-0.4444, -0.4135, 0.5938), (-0.6648, 0.1673, 0.5458), (-0.8231, -0.2235, -0.4439), (-0.8608, 0.3887, 0.1541), (-0.8631, -0.1015, -0.4329), (-0.4322, -0.694, 0.303), (-0.4569, -0.8407, 0.04732), (-0.5059, -0.8043, -0.07309), (0.779, -0.503, -0.2146), (0.816, -0.3892, -0.3794), (0.3652, -0.6754, -0.6081), (0.3596, -0.69, -0.5884), (0.4195, -0.7689, -0.3207), (0.3261, 0.8983, -0.0721), (0.8515, 0.283, -0.3656), (0.6153, 0.5633, -0.4741), (0.8966, 0.2274, -0.2136), (0.4473, 0.761, -0.4416), (0.392, 0.8248, -0.3525), (0.8946, 0.2295, -0.1992), (0.552, 0.6283, 0.1575)], [], [(96, 94, 72), (49, 48, 21), (60, 59, 0), (86, 81, 34, 63), (16, 2, 15), (9, 5, 6, 10), (8, 4, 5, 9), (17, 3, 4, 8, 18), (11, 7, 12), (15, 2, 3, 17), (10, 6, 7, 11, 13), (32, 14, 33), (98, 78, 95), (35, 37, 20), (42, 41, 28), (23, 0, 1, 29, 30), (88, 87, 91, 90, 89), (58, 57, 38), (68, 66, 24), (39, 40, 44, 46), (99, 76, 77, 75, 78, 98), (39, 46, 53, 52), (28, 41, 51, 50, 31), (23, 30, 31, 50, 49, 21, 22), (25, 55, 56, 26), (80, 82, 83, 81, 86, 85, 84, 79), (29, 1, 54, 55, 25), (84, 85, 65), (89, 90, 64, 47), (21, 48, 47, 64, 61, 22), (22, 61, 60, 0, 23), (0, 59, 63, 34, 1), (83, 82, 57, 58, 73, 74, 56, 55, 54), (93, 94, 96, 97, 92, 99, 98, 95), (35, 36, 70, 73, 58, 38, 37), (24, 43, 42, 28, 31, 30, 29, 25, 26, 27, 69, 68), (26, 56, 74, 67, 27), (27, 67, 69), (24, 66, 71, 43), (18, 8, 9, 10, 13, 14, 32, 45, 77, 76), (95, 78, 75, 44, 40, 93), (1, 34, 81, 83, 54), (20, 37, 38, 57, 82, 80, 19), (3, 2, 16, 19, 80, 79, 12, 7, 6, 5, 4), (11, 12, 79, 84, 65, 62, 33, 14, 13), (62, 65, 85, 86, 63, 59, 60, 61, 64, 90, 91), (47, 48, 49, 50, 51, 52, 53, 88, 89), (75, 77, 45, 87, 88, 53, 46, 44), (32, 33, 62, 91, 87, 45), (70, 97, 96, 72, 71, 66, 68, 69, 67, 74, 73), (40, 39, 52, 51, 41, 42, 43, 71, 72, 94, 93), (70, 36, 92, 97), (20, 19, 16, 15, 17, 18, 76, 99, 92, 36, 35)])
_uv = me_sphere_007.uv_layers.new(name='UVMap')
_uv.uv.foreach_set('vector', [0.7333, 0.2492, 0.8273, 0.2321, 0.711, 0.1348, 0.6771, 0.0422, 0.6454, 0.06482, 0.6378, 0.05531, 0.3251, 0.1094, 0.2751, 0.1377, 0.2851, 0.1094, 0.1999, 0.4432, 0.02237, 0.248, 0.09556, 0.1822, 0.1923, 0.2572, 0.4688, 0.984, 0.483, 0.989, 0.483, 0.9861, 0.5858, 0.989, 0.5272, 1.0, 0.5306, 0.998, 0.5973, 0.9836, 0.5819, 0.9869, 0.5216, 0.9999, 0.5272, 1.0, 0.5858, 0.989, 0.5383, 0.9876, 0.5112, 0.9977, 0.5216, 0.9999, 0.5819, 0.9869, 0.5824, 0.9834, 0.5534, 0.9819, 0.5312, 0.9902, 0.5293, 0.9848, 0.483, 0.9861, 0.483, 0.989, 0.5112, 0.9977, 0.5383, 0.9876, 0.5973, 0.9836, 0.5306, 0.998, 0.5312, 0.9902, 0.5534, 0.9819, 0.6188, 0.9689, 0.7092, 0.8777, 0.6574, 0.9302, 0.7052, 0.8785, 0.9836, 0.3768, 0.9885, 0.3759, 0.9847, 0.3692, 0.3007, 0.6457, 0.2561, 0.6511, 0.2762, 0.6715, 0.708, 0.006781, 0.7311, 0.01663, 0.7104, 0.003619, 0.3502, 0.02758, 0.2851, 0.1094, 0.1403, 0.1094, 0.2886, 0.0017, 0.3041, 0.0, 0.9396, 0.282, 0.9189, 0.3687, 0.7177, 0.3129, 0.6842, 0.1719, 0.6873, 0.1615, 0.1317, 0.5181, 0.07416, 0.5536, 0.1841, 0.5982, 0.5599, 0.03631, 0.6465, 0.06627, 0.6195, 0.03232, 0.9634, 0.2287, 0.9697, 0.2802, 0.994, 0.2802, 0.99, 0.2661, 0.7919, 0.5646, 0.7631, 0.7617, 0.9629, 0.5578, 1.0, 0.3849, 0.9885, 0.3759, 0.9836, 0.3768, 0.9634, 0.2287, 0.99, 0.2661, 0.9427, 0.2772, 0.8745, 0.1247, 0.7104, 0.003619, 0.7311, 0.01663, 0.842, 0.09562, 0.7143, 0.02685, 0.7025, 0.001751, 0.3502, 0.02758, 0.3041, 0.0, 0.7025, 0.001751, 0.7143, 0.02685, 0.6771, 0.0422, 0.6378, 0.05531, 0.483, 0.05442, 0.2366, 0.01554, 0.1161, 0.09131, 0.2247, 0.0481, 0.2493, 0.03029, 0.111, 0.7691, 0.001267, 0.5629, 0.0, 0.2538, 0.02237, 0.248, 0.1999, 0.4432, 0.2273, 0.5066, 0.2411, 0.6413, 0.2343, 0.7944, 0.2886, 0.0017, 0.1403, 0.1094, 0.09345, 0.1094, 0.1161, 0.09131, 0.2366, 0.01554, 0.2411, 0.6413, 0.2273, 0.5066, 0.3347, 0.5628, 0.6873, 0.1615, 0.6842, 0.1719, 0.6014, 0.1094, 0.6461, 0.1094, 0.6378, 0.05531, 0.6454, 0.06482, 0.6461, 0.1094, 0.6014, 0.1094, 0.483, 0.08122, 0.483, 0.05442, 0.483, 0.05442, 0.483, 0.08122, 0.3251, 0.1094, 0.2851, 0.1094, 0.3502, 0.02758, 0.2851, 0.1094, 0.2751, 0.1377, 0.1923, 0.2572, 0.09556, 0.1822, 0.1403, 0.1094, 0.0, 0.2538, 0.001267, 0.5629, 0.07416, 0.5536, 0.1317, 0.5181, 0.28, 0.2277, 0.2891, 0.08406, 0.2247, 0.0481, 0.1161, 0.09131, 0.09345, 0.1094, 0.9595, 0.2892, 0.8273, 0.2321, 0.7333, 0.2492, 0.7024, 0.2961, 0.6655, 0.4438, 0.7919, 0.5646, 0.9836, 0.3768, 0.9847, 0.3692, 0.3007, 0.6457, 0.5714, 0.4549, 0.5637, 0.3661, 0.28, 0.2277, 0.1317, 0.5181, 0.1841, 0.5982, 0.2561, 0.6511, 0.6195, 0.03232, 0.6607, 0.02488, 0.708, 0.006781, 0.7104, 0.003619, 0.7025, 0.001751, 0.3041, 0.0, 0.2886, 0.0017, 0.2366, 0.01554, 0.2493, 0.03029, 0.3398, 0.04063, 0.382, 0.04088, 0.5599, 0.03631, 0.2493, 0.03029, 0.2247, 0.0481, 0.2891, 0.08406, 0.3258, 0.05824, 0.3398, 0.04063, 0.3398, 0.04063, 0.3258, 0.05824, 0.382, 0.04088, 0.6195, 0.03232, 0.6465, 0.06627, 0.6754, 0.08721, 0.6607, 0.02488, 0.5824, 0.9834, 0.5819, 0.9869, 0.5858, 0.989, 0.5973, 0.9836, 0.6188, 0.9689, 0.6574, 0.9302, 0.7092, 0.8777, 0.9179, 0.6303, 0.9629, 0.5578, 0.7631, 0.7617, 0.9847, 0.3692, 0.9885, 0.3759, 1.0, 0.3849, 0.994, 0.2802, 0.9697, 0.2802, 0.9595, 0.2892, 0.1403, 0.1094, 0.09556, 0.1822, 0.02237, 0.248, 0.0, 0.2538, 0.09345, 0.1094, 0.2762, 0.6715, 0.2561, 0.6511, 0.1841, 0.5982, 0.07416, 0.5536, 0.001267, 0.5629, 0.111, 0.7691, 0.3496, 0.9276, 0.5112, 0.9977, 0.483, 0.989, 0.4688, 0.984, 0.3496, 0.9276, 0.111, 0.7691, 0.2343, 0.7944, 0.5293, 0.9848, 0.5312, 0.9902, 0.5306, 0.998, 0.5272, 1.0, 0.5216, 0.9999, 0.5534, 0.9819, 0.5293, 0.9848, 0.2343, 0.7944, 0.2411, 0.6413, 0.3347, 0.5628, 0.4772, 0.586, 0.7052, 0.8785, 0.6574, 0.9302, 0.6188, 0.9689, 0.4772, 0.586, 0.3347, 0.5628, 0.2273, 0.5066, 0.1999, 0.4432, 0.1923, 0.2572, 0.2751, 0.1377, 0.3251, 0.1094, 0.483, 0.08122, 0.6014, 0.1094, 0.6842, 0.1719, 0.7177, 0.3129, 0.6461, 0.1094, 0.6454, 0.06482, 0.6771, 0.0422, 0.7143, 0.02685, 0.842, 0.09562, 0.8745, 0.1247, 0.9427, 0.2772, 0.9396, 0.282, 0.6873, 0.1615, 1.0, 0.3849, 0.9629, 0.5578, 0.9179, 0.6303, 0.9189, 0.3687, 0.9396, 0.282, 0.9427, 0.2772, 0.99, 0.2661, 0.994, 0.2802, 0.7092, 0.8777, 0.7052, 0.8785, 0.4772, 0.586, 0.7177, 0.3129, 0.9189, 0.3687, 0.9179, 0.6303, 0.5637, 0.3661, 0.7024, 0.2961, 0.7333, 0.2492, 0.711, 0.1348, 0.6754, 0.08721, 0.6465, 0.06627, 0.5599, 0.03631, 0.382, 0.04088, 0.3258, 0.05824, 0.2891, 0.08406, 0.28, 0.2277, 0.9697, 0.2802, 0.9634, 0.2287, 0.8745, 0.1247, 0.842, 0.09562, 0.7311, 0.01663, 0.708, 0.006781, 0.6607, 0.02488, 0.6754, 0.08721, 0.711, 0.1348, 0.8273, 0.2321, 0.9595, 0.2892, 0.5637, 0.3661, 0.5714, 0.4549, 0.6655, 0.4438, 0.7024, 0.2961, 0.2762, 0.6715, 0.3496, 0.9276, 0.4688, 0.984, 0.483, 0.9861, 0.5383, 0.9876, 0.5824, 0.9834, 0.7631, 0.7617, 0.7919, 0.5646, 0.6655, 0.4438, 0.5714, 0.4549, 0.3007, 0.6457])
me_sphere_007.use_remesh_fix_poles = True
me_sphere_007.use_remesh_preserve_attributes = False
me_sphere_007.update()

# ---- objects
ob_sphere = bpy.data.objects.new('Sphere', me_sphere)
ob_sphere_001 = bpy.data.objects.new('Sphere.001', me_sphere_001)
ob_sphere_002 = bpy.data.objects.new('Sphere.002', me_sphere_002)
ob_sphere_003 = bpy.data.objects.new('Sphere.003', me_sphere_003)
ob_sphere_004 = bpy.data.objects.new('Sphere.004', me_sphere_004)
ob_sphere_005 = bpy.data.objects.new('Sphere.005', me_sphere_005)
ob_sphere_006 = bpy.data.objects.new('Sphere.006', me_sphere_006)
ob_sphere_007 = bpy.data.objects.new('Sphere.007', me_sphere_007)

# ---- transforms, parenting, visibility, modifiers, constraints
ob_sphere.location = (0.0, 0.0, 0.0)
ob_sphere.scale = (1.006, 1.013, 2.267)
ob_sphere_001.location = (-0.8686, -0.04785, -0.756)
ob_sphere_001.rotation_euler = (-0.3176, 0.2046, 2.355)
ob_sphere_001.scale = (0.7102, 0.8195, 1.577)
ob_sphere_002.location = (0.9473, 1.273e-07, -0.9473)
ob_sphere_002.rotation_euler = (0.5965, -0.2349, 1.518)
ob_sphere_002.scale = (0.8795, 1.013, 1.303)
ob_sphere_003.location = (-0.04555, 1.076, -0.6254)
ob_sphere_003.rotation_euler = (-6.543, 0.2025, 0.7424)
ob_sphere_003.scale = (0.8312, 1.01, 1.507)
ob_sphere_004.location = (-0.4781, -0.8086, -1.209)
ob_sphere_004.rotation_euler = (6.889, 0.1137, 5.75)
ob_sphere_004.scale = (0.6446, 0.7426, 0.9549)
ob_sphere_005.location = (0.3285, -0.7236, -0.8865)
ob_sphere_005.rotation_euler = (-5.847, -0.09244, 0.7044)
ob_sphere_005.scale = (0.7902, 0.5402, 1.167)
ob_sphere_006.location = (-0.864, 0.8271, -1.414)
ob_sphere_006.rotation_euler = (3.86, -3.85, -4.537)
ob_sphere_006.scale = (0.6864, 0.4357, 0.5926)
ob_sphere_007.location = (0.9035, 0.912, -1.119)
ob_sphere_007.rotation_euler = (-0.2883, 0.5235, -0.1137)
ob_sphere_007.scale = (0.4497, 0.4783, 0.8684)

# ---- collection membership
col_collection.objects.link(ob_sphere)
col_collection.objects.link(ob_sphere_001)
col_collection.objects.link(ob_sphere_002)
col_collection.objects.link(ob_sphere_003)
col_collection.objects.link(ob_sphere_004)
col_collection.objects.link(ob_sphere_005)
col_collection.objects.link(ob_sphere_006)
col_collection.objects.link(ob_sphere_007)

# ---- scene / render settings (as saved in the file)
scene.frame_start = 1; scene.frame_end = 250; scene.frame_set(157)
scene.render.engine = 'BLENDER_EEVEE_NEXT'
scene.cycles.use_denoising = False
scene.cycles.samples = 128
scene.cycles.sampling_pattern = 'TABULATED_SOBOL'
scene.cycles.use_adaptive_sampling = False
scene.cycles.use_light_tree = False
scene.view_settings.view_transform = 'Filmic'
bpy.context.view_layer.update()

# ---- added for rendering (the .blend has no active camera and no usable light): camera, sun
cam_auto = bpy.data.cameras.new('AutoCamera')
cam_auto.lens = 50.0
cam_auto.sensor_width = 36.0
cam_auto.clip_end = 1000.0
ob_auto_camera = bpy.data.objects.new('AutoCamera', cam_auto)
scene.collection.objects.link(ob_auto_camera)
ob_auto_camera.location = (7.7422, -8.91481, 5.98211)
ob_auto_camera.rotation_euler = (1.09748, -7.21219e-08, 0.694738)
scene.camera = ob_auto_camera
light_auto_sun = bpy.data.lights.new('AutoSun', 'SUN')
light_auto_sun.energy = 3.0
light_auto_sun.angle = 0.0523599
ob_auto_sun = bpy.data.objects.new('AutoSun', light_auto_sun)
scene.collection.objects.link(ob_auto_sun)
ob_auto_sun.rotation_euler = (0.872665, 0.174533, 0.523599)
bpy.context.view_layer.update()
